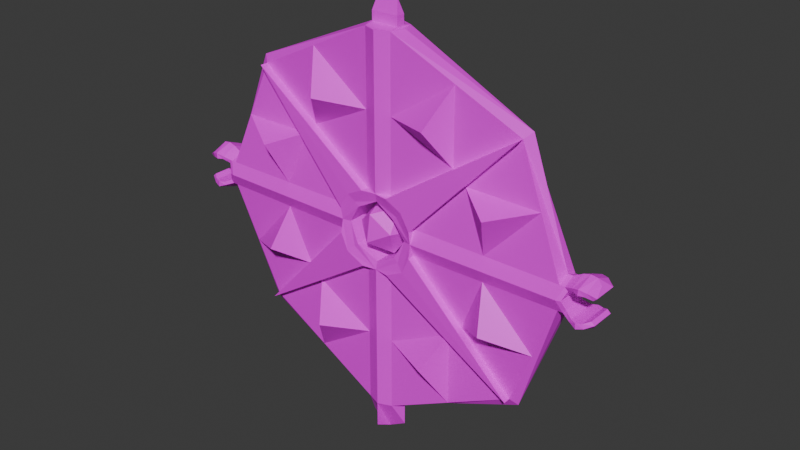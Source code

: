 # Source: ShinoAwakened.blend  (saved by Blender 5.0.119; exported with 4.5.12 LTS)
import bpy
from mathutils import Matrix  # noqa: F401  (used for matrix-valued properties, if any)

bpy.ops.wm.read_factory_settings(use_empty=True)
scene = bpy.context.scene
scene.name = 'Scene'

# ---- collections
col_collection = bpy.data.collections.new('Collection'); scene.collection.children.link(col_collection)
col_shield = bpy.data.collections.new('Shield'); scene.collection.children.link(col_shield)

# ---- images (referenced by path relative to the original .blend; pixels are not part of the script)
import os
ASSET_DIR = os.environ.get("B2B_ASSET_DIR", "")  # directory of the original .blend (textures are referenced by path, not embedded)
HERE = os.path.dirname(os.path.abspath(__file__))  # packed textures are extracted next to this script under _unpacked/

def load_image(name, relpath, width, height, colorspace="sRGB"):
    """Load a texture the original file referenced (path relative to the .blend, or extracted next to this script)."""
    p = next((c for c in (os.path.join(HERE, relpath), os.path.join(ASSET_DIR, relpath)) if relpath and os.path.exists(c)), "")
    if p:
        img = bpy.data.images.load(p, check_existing=True)
        img.name = name
    else:  # same state as the original file: an image datablock whose file is absent (Cycles renders it pink)
        img = bpy.data.images.new(name, width, height)
        img.source = "FILE"
        img.filepath = "//" + (relpath or name)
    img.colorspace_settings.name = colorspace
    return img
img_shinoawakenedtexture = load_image('ShinoAwakenedTexture', 'ShinoAwakenedTexture.png', 1024, 1024, 'sRGB')

# ---- materials (node trees are filled in below, after node groups)
mat_material = bpy.data.materials.new('Material')

# ---- material node trees
mat_material.use_nodes = True; mat_material.node_tree.nodes.clear()
_N = mat_material.node_tree.nodes; _L = mat_material.node_tree.links
n0 = _N.new('ShaderNodeBsdfPrincipled'); n0.name = 'Principled BSDF'; n0.location = (-200, 100)
n1 = _N.new('ShaderNodeOutputMaterial'); n1.name = 'Material Output'; n1.location = (200, 100)
n2 = _N.new('ShaderNodeTexImage'); n2.name = 'Image Texture'; n2.location = (-490, 71)
n2.image = img_shinoawakenedtexture
_L.new(n0.outputs[0], n1.inputs[0])
_L.new(n2.outputs[0], n0.inputs[0])
n1.is_active_output = True

# ---- world
world_world = bpy.data.worlds.new('World'); scene.world = world_world
world_world.use_nodes = True; world_world.node_tree.nodes.clear()
_N = world_world.node_tree.nodes; _L = world_world.node_tree.links
n0 = _N.new('ShaderNodeOutputWorld'); n0.name = 'World Output'; n0.location = (300, 300)
n1 = _N.new('ShaderNodeBackground'); n1.name = 'Background'; n1.location = (10, 300)
n1.inputs[0].default_value = (0.05088, 0.05088, 0.05088, 1.0)
_L.new(n1.outputs[0], n0.inputs[0])
n0.is_active_output = True
world_world.color = (0.05088, 0.05088, 0.05088)
world_world.use_sun_shadow = False
world_world.sun_shadow_jitter_overblur = 0.0

# ---- meshes
me_cylinder_002 = bpy.data.meshes.new('Cylinder.002')
me_cylinder_002.from_pydata([(0.0, -0.09044, 0.09123), (0.0, -0.09044, 0.4488), (0.0, -0.1798, 0.09123), (0.0, -0.1798, 0.4488), (0.0, -0.09044, -0.4497), (0.0, -0.09044, -0.09202), (0.0, -0.1798, -0.4497), (0.0, -0.1798, -0.09202), (0.0, -0.1753, -0.0726), (0.0, -0.09493, -0.0726), (0.0, -0.1753, 0.07205), (0.0, -0.09493, 0.07205), (0.0, -0.1798, -0.5113), (0.0, -0.09044, -0.5113), (0.0, -0.1667, 0.4488), (0.0, -0.1457, 0.4756), (0.0, -0.1035, 0.4488), (0.0, -0.1245, 0.4756), (0.0, -0.1385, -0.5337), (0.0, -0.1317, -0.5337), (0.03274, -0.1667, 0.09123), (0.03274, -0.1667, 0.4488), (0.04583, -0.1351, 0.4488), (0.03274, -0.1035, 0.09123), (0.03274, -0.1035, 0.4488), (0.03274, -0.1667, -0.4497), (0.03274, -0.1667, -0.09202), (0.04583, -0.1351, -0.4497), (0.03274, -0.1035, -0.4497), (0.03274, -0.1035, -0.09202), (0.095, -0.09044, 0.001843), (0.4526, -0.0941, 0.00191), (0.095, -0.1035, 0.03345), (0.4526, -0.1061, 0.03093), (0.4526, -0.1351, 0.04295), (0.095, -0.1667, 0.03345), (0.4526, -0.1642, 0.03093), (0.095, -0.1798, 0.001843), (0.4526, -0.1762, 0.00191), (0.095, -0.1667, -0.02976), (0.4526, -0.1642, -0.02711), (0.4526, -0.1351, -0.03913), (0.095, -0.1035, -0.02976), (0.4526, -0.1061, -0.02711), (0.07281, -0.1035, 0.07128), (0.05701, -0.09044, 0.05548), (0.05701, -0.1798, 0.05548), (0.06148, -0.09044, -0.05403), (0.07728, -0.1035, -0.06983), (0.06148, -0.1798, -0.05403), (0.07556, -0.1753, 0.001331), (0.05224, -0.1798, -0.04498), (0.05224, -0.09044, -0.04498), (0.07556, -0.09493, 0.001331), (0.048, -0.1798, 0.04604), (0.048, -0.09044, 0.04604), (0.03274, -0.1245, 0.4756), (0.03274, -0.1457, 0.4756), (0.00453, -0.1385, -0.5337), (0.04583, -0.1351, -0.5113), (0.00453, -0.1317, -0.5337), (0.4652, -0.1351, 0.04295), (0.4652, -0.1061, 0.03093), (0.4652, -0.1642, 0.03093), (0.4652, -0.1351, -0.03913), (0.4652, -0.1642, -0.02711), (0.4652, -0.1061, -0.02711), (0.4862, -0.1351, 0.05504), (0.4862, -0.09757, 0.03948), (0.4862, -0.1727, 0.03948), (0.4862, -0.1351, -0.05122), (0.4862, -0.1727, -0.03566), (0.4862, -0.09757, -0.03566), (0.5029, -0.1347, 0.05936), (0.5029, -0.09099, 0.04125), (0.5028, -0.1789, 0.04545), (0.5028, -0.1351, -0.05762), (0.5028, -0.1789, -0.042), (0.5028, -0.09141, -0.03951), (0.519, -0.1351, 0.05751), (0.519, -0.0957, 0.04117), (0.519, -0.1746, 0.04117), (0.519, -0.1351, -0.05406), (0.519, -0.1746, -0.03772), (0.519, -0.0957, -0.03772), (0.528, -0.1351, 0.04387), (0.5366, -0.1053, 0.03152), (0.5366, -0.1649, 0.03152), (0.528, -0.1351, -0.04042), (0.5366, -0.1649, -0.02807), (0.5366, -0.1053, -0.02807), (0.4632, -0.1727, 0.00191), (0.4726, -0.1642, -0.0195), (0.4632, -0.09755, 0.00191), (0.4726, -0.1061, -0.0195), (0.4726, -0.1061, 0.02332), (0.4726, -0.1642, 0.02332), (0.4896, -0.09757, 0.03225), (0.4896, -0.1727, 0.03225), (0.4896, -0.1727, -0.02843), (0.4896, -0.09757, -0.02843), (0.5016, -0.09141, 0.03207), (0.5016, -0.1789, 0.03207), (0.5016, -0.1789, -0.02862), (0.5016, -0.09141, -0.02862), (0.5144, -0.0957, 0.03159), (0.5144, -0.1746, 0.03159), (0.5144, -0.1746, -0.02814), (0.5144, -0.0957, -0.02814), (0.5289, -0.1053, 0.02428), (0.5289, -0.1649, 0.02428), (0.5289, -0.1649, -0.02083), (0.5289, -0.1053, -0.02083), (0.0, -0.1365, 0.5043), (0.0, -0.1338, 0.5043), (0.02599, -0.1365, 0.5043), (0.02599, -0.1338, 0.5043), (0.3427, -0.1482, 0.2979), (0.3583, -0.1351, 0.3131), (0.3427, -0.1221, 0.2979), (0.3427, -0.1482, -0.2964), (0.3584, -0.1351, -0.3116), (0.3427, -0.1221, -0.2964), (0.07797, -0.1853, -0.06981), (0.09569, -0.1853, -0.02974), (0.0735, -0.1853, 0.0713), (0.09569, -0.1853, 0.03347), (0.3434, -0.1668, -0.2964), (0.03343, -0.1853, 0.09125), (0.03343, -0.1853, -0.092), (0.3434, -0.1668, 0.2979), (0.0, -0.1457, 0.4528), (0.0, -0.1245, 0.4528), (0.03274, -0.1245, 0.4528), (0.03274, -0.1457, 0.4528), (-0.03274, -0.1667, 0.09123), (-0.03274, -0.1667, 0.4488), (-0.04583, -0.1351, 0.4488), (-0.03274, -0.1035, 0.09123), (-0.03274, -0.1035, 0.4488), (-0.03274, -0.1667, -0.4497), (-0.03274, -0.1667, -0.09202), (-0.04583, -0.1351, -0.4497), (-0.03274, -0.1035, -0.4497), (-0.03274, -0.1035, -0.09202), (-0.095, -0.09044, 0.001843), (-0.4526, -0.0941, 0.00191), (-0.095, -0.1035, 0.03345), (-0.4526, -0.1061, 0.03093), (-0.4526, -0.1351, 0.04295), (-0.095, -0.1667, 0.03345), (-0.4526, -0.1642, 0.03093), (-0.095, -0.1798, 0.001843), (-0.4526, -0.1762, 0.00191), (-0.095, -0.1667, -0.02976), (-0.4526, -0.1642, -0.02711), (-0.4526, -0.1351, -0.03913), (-0.095, -0.1035, -0.02976), (-0.4526, -0.1061, -0.02711), (-0.07281, -0.1035, 0.07128), (-0.05701, -0.09044, 0.05548), (-0.05701, -0.1798, 0.05548), (-0.06148, -0.09044, -0.05403), (-0.07728, -0.1035, -0.06983), (-0.06148, -0.1798, -0.05403), (-0.07556, -0.1753, 0.001331), (-0.05224, -0.1798, -0.04498), (-0.05224, -0.09044, -0.04498), (-0.07556, -0.09493, 0.001331), (-0.048, -0.1798, 0.04604), (-0.048, -0.09044, 0.04604), (-0.03274, -0.1245, 0.4756), (-0.03274, -0.1457, 0.4756), (-0.00453, -0.1385, -0.5337), (-0.04583, -0.1351, -0.5113), (-0.00453, -0.1317, -0.5337), (-0.4652, -0.1351, 0.04295), (-0.4652, -0.1061, 0.03093), (-0.4652, -0.1642, 0.03093), (-0.4652, -0.1351, -0.03913), (-0.4652, -0.1642, -0.02711), (-0.4652, -0.1061, -0.02711), (-0.4862, -0.1351, 0.05504), (-0.4862, -0.09757, 0.03948), (-0.4862, -0.1727, 0.03948), (-0.4862, -0.1351, -0.05122), (-0.4862, -0.1727, -0.03566), (-0.4862, -0.09757, -0.03566), (-0.5029, -0.1347, 0.05936), (-0.5029, -0.09099, 0.04125), (-0.5028, -0.1789, 0.04545), (-0.5028, -0.1351, -0.05762), (-0.5028, -0.1789, -0.042), (-0.5028, -0.09141, -0.03951), (-0.519, -0.1351, 0.05751), (-0.519, -0.0957, 0.04117), (-0.519, -0.1746, 0.04117), (-0.519, -0.1351, -0.05406), (-0.519, -0.1746, -0.03772), (-0.519, -0.0957, -0.03772), (-0.528, -0.1351, 0.04387), (-0.5366, -0.1053, 0.03152), (-0.5366, -0.1649, 0.03152), (-0.528, -0.1351, -0.04042), (-0.5366, -0.1649, -0.02807), (-0.5366, -0.1053, -0.02807), (-0.4632, -0.1727, 0.00191), (-0.4726, -0.1642, -0.0195), (-0.4632, -0.09755, 0.00191), (-0.4726, -0.1061, -0.0195), (-0.4726, -0.1061, 0.02332), (-0.4726, -0.1642, 0.02332), (-0.4896, -0.09757, 0.03225), (-0.4896, -0.1727, 0.03225), (-0.4896, -0.1727, -0.02843), (-0.4896, -0.09757, -0.02843), (-0.5016, -0.09141, 0.03207), (-0.5016, -0.1789, 0.03207), (-0.5016, -0.1789, -0.02862), (-0.5016, -0.09141, -0.02862), (-0.5144, -0.0957, 0.03159), (-0.5144, -0.1746, 0.03159), (-0.5144, -0.1746, -0.02814), (-0.5144, -0.0957, -0.02814), (-0.5289, -0.1053, 0.02428), (-0.5289, -0.1649, 0.02428), (-0.5289, -0.1649, -0.02083), (-0.5289, -0.1053, -0.02083), (-0.02599, -0.1365, 0.5043), (-0.02599, -0.1338, 0.5043), (-0.3427, -0.1482, 0.2979), (-0.3583, -0.1351, 0.3131), (-0.3427, -0.1221, 0.2979), (-0.3427, -0.1482, -0.2964), (-0.3584, -0.1351, -0.3116), (-0.3427, -0.1221, -0.2964), (-0.07797, -0.1853, -0.06981), (-0.09569, -0.1853, -0.02974), (-0.0735, -0.1853, 0.0713), (-0.09569, -0.1853, 0.03347), (-0.3434, -0.1668, -0.2964), (-0.03343, -0.1853, 0.09125), (-0.03343, -0.1853, -0.092), (-0.3434, -0.1668, 0.2979), (-0.03274, -0.1245, 0.4528), (-0.03274, -0.1457, 0.4528), (0.03274, -0.1667, 0.27), (0.1877, -0.1575, 0.3733), (0.03274, -0.1667, -0.2708), (0.2738, -0.1654, 0.03219), (0.2738, -0.1654, -0.02843), (0.1877, -0.1575, -0.1942), (0.2189, -0.1575, -0.1631), (0.1877, -0.1575, 0.1946), (0.2188, -0.1575, 0.1657), (0.1877, -0.1575, -0.373), (0.3976, -0.1562, 0.1644), (0.3976, -0.1562, -0.1618), (-0.03274, -0.1667, 0.27), (-0.1877, -0.1575, 0.3733), (-0.03274, -0.1667, -0.2708), (-0.2738, -0.1654, 0.03219), (-0.2738, -0.1654, -0.02843), (-0.1877, -0.1575, -0.1942), (-0.2189, -0.1575, -0.1631), (-0.1877, -0.1575, 0.1946), (-0.2188, -0.1575, 0.1657), (-0.1877, -0.1575, -0.373), (-0.3976, -0.1562, 0.1644), (-0.3976, -0.1562, -0.1618), (-0.2983, -0.2121, 0.1332), (-0.1479, -0.2121, 0.2793), (-0.2983, -0.2121, -0.1301), (-0.1479, -0.2121, -0.2794), (0.2983, -0.2121, 0.1332), (0.1479, -0.2121, 0.2793), (0.2983, -0.2121, -0.1301), (0.1479, -0.2121, -0.2794)], [], [(2, 20, 246, 21, 3), (23, 0, 1, 24), (6, 25, 248, 26, 7), (28, 4, 5, 29), (30, 32, 33, 31), (27, 28, 122, 121), (35, 37, 38, 36, 249), (37, 39, 250, 40, 38), (41, 40, 257, 120, 121), (42, 30, 31, 43), (35, 254, 117, 130, 126), (45, 0, 23, 44), (47, 48, 29, 5), (25, 255, 248), (39, 252, 250), (30, 45, 44, 32), (117, 253, 20, 128, 130), (37, 49, 123, 124), (21, 246, 247), (36, 256, 249), (30, 42, 48, 47), (50, 53, 52, 51), (49, 37, 50, 51), (30, 47, 52, 53), (24, 1, 16), (51, 52, 9, 8), (7, 49, 51, 8), (47, 5, 9, 52), (10, 11, 55, 54), (46, 2, 10, 54), (22, 24, 21), (0, 45, 55, 11), (54, 55, 53, 50), (37, 46, 54, 50), (45, 30, 53, 55), (133, 56, 57, 134), (132, 17, 56, 133), (57, 56, 116, 115), (27, 59, 60, 28), (25, 58, 59, 27), (28, 60, 13, 4), (6, 12, 58, 25), (58, 60, 59), (134, 57, 15, 131), (3, 21, 14), (58, 18, 19, 60), (58, 12, 18), (13, 60, 19), (40, 65, 38), (34, 61, 62, 33), (36, 38, 63), (66, 72, 70, 64), (89, 111, 107, 83), (36, 63, 61, 34), (41, 64, 65, 40), (43, 31, 66), (43, 66, 64, 41), (71, 99, 92, 65), (63, 69, 67, 61), (83, 107, 103, 77), (64, 70, 71, 65), (61, 67, 68, 62), (76, 70, 72, 78), (86, 109, 105, 80), (66, 94, 100, 72), (78, 72, 100, 104), (76, 82, 83, 77), (80, 105, 101, 74), (81, 87, 85, 79), (84, 90, 88, 82), (73, 79, 80, 74), (103, 99, 71, 77), (78, 84, 82, 76), (75, 81, 79, 73), (85, 87, 86), (88, 90, 89), (81, 106, 110, 87), (82, 88, 89, 83), (79, 85, 86, 80), (75, 102, 106, 81), (31, 33, 62), (92, 99, 100, 94), (102, 98, 97, 101), (95, 97, 98, 96), (73, 67, 69, 75), (75, 69, 98, 102), (101, 105, 106, 102), (101, 97, 68, 74), (103, 107, 108, 104), (105, 109, 110, 106), (107, 111, 112, 108), (95, 96, 91, 93), (92, 94, 93, 91), (87, 110, 109, 86), (74, 68, 67, 73), (38, 91, 96, 63), (65, 92, 91, 38), (104, 100, 99, 103), (90, 112, 111, 89), (77, 71, 70, 76), (62, 95, 93, 31), (31, 93, 94, 66), (78, 104, 108, 84), (63, 96, 98, 69), (84, 108, 112, 90), (68, 97, 95, 62), (113, 115, 116, 114), (56, 17, 114, 116), (15, 57, 115, 113), (22, 21, 247, 117, 118), (34, 33, 119, 118), (43, 41, 121, 122), (25, 27, 121, 120, 255), (24, 22, 118, 119), (36, 34, 118, 117, 256), (28, 29, 122), (43, 122, 42), (33, 32, 119), (24, 119, 23), (44, 23, 119), (32, 44, 119), (42, 122, 48), (48, 122, 29), (123, 127, 124), (127, 123, 129), (126, 130, 125), (125, 130, 128), (37, 126, 125, 46), (46, 125, 128, 2), (120, 252, 39, 124, 127), (26, 251, 120, 127, 129), (123, 49, 7, 129), (7, 26, 129), (39, 37, 124), (37, 35, 126), (20, 2, 128), (21, 134, 131, 14), (16, 132, 133, 24), (24, 133, 134, 21), (2, 3, 136, 258, 135), (138, 139, 1, 0), (6, 7, 141, 260, 140), (143, 144, 5, 4), (145, 146, 148, 147), (142, 234, 235, 143), (150, 261, 151, 153, 152), (152, 153, 155, 262, 154), (156, 234, 233, 269, 155), (157, 158, 146, 145), (150, 239, 243, 230, 266), (160, 159, 138, 0), (162, 5, 144, 163), (140, 260, 267), (154, 262, 264), (145, 147, 159, 160), (230, 243, 241, 135, 265), (152, 237, 236, 164), (136, 259, 258), (151, 261, 268), (145, 162, 163, 157), (165, 166, 167, 168), (164, 166, 165, 152), (145, 168, 167, 162), (139, 16, 1), (166, 8, 9, 167), (7, 8, 166, 164), (162, 167, 9, 5), (10, 169, 170, 11), (161, 169, 10, 2), (137, 136, 139), (0, 11, 170, 160), (169, 165, 168, 170), (152, 165, 169, 161), (160, 170, 168, 145), (244, 245, 172, 171), (132, 244, 171, 17), (172, 228, 229, 171), (142, 143, 175, 174), (140, 142, 174, 173), (143, 4, 13, 175), (6, 140, 173, 12), (173, 174, 175), (245, 131, 15, 172), (3, 14, 136), (173, 175, 19, 18), (173, 18, 12), (13, 19, 175), (155, 153, 180), (149, 148, 177, 176), (151, 178, 153), (181, 179, 185, 187), (204, 198, 222, 226), (151, 149, 176, 178), (156, 155, 180, 179), (158, 181, 146), (158, 156, 179, 181), (186, 180, 207, 214), (178, 176, 182, 184), (198, 192, 218, 222), (179, 180, 186, 185), (176, 177, 183, 182), (191, 193, 187, 185), (201, 195, 220, 224), (181, 187, 215, 209), (193, 219, 215, 187), (191, 192, 198, 197), (195, 189, 216, 220), (196, 194, 200, 202), (199, 197, 203, 205), (188, 189, 195, 194), (218, 192, 186, 214), (193, 191, 197, 199), (190, 188, 194, 196), (200, 201, 202), (203, 204, 205), (196, 202, 225, 221), (197, 198, 204, 203), (194, 195, 201, 200), (190, 196, 221, 217), (146, 177, 148), (207, 209, 215, 214), (217, 216, 212, 213), (210, 211, 213, 212), (188, 190, 184, 182), (190, 217, 213, 184), (216, 217, 221, 220), (216, 189, 183, 212), (218, 219, 223, 222), (220, 221, 225, 224), (222, 223, 227, 226), (210, 208, 206, 211), (207, 206, 208, 209), (202, 201, 224, 225), (189, 188, 182, 183), (153, 178, 211, 206), (180, 153, 206, 207), (219, 218, 214, 215), (205, 204, 226, 227), (192, 191, 185, 186), (177, 146, 208, 210), (146, 181, 209, 208), (193, 199, 223, 219), (178, 184, 213, 211), (199, 205, 227, 223), (183, 177, 210, 212), (113, 114, 229, 228), (171, 229, 114, 17), (15, 113, 228, 172), (137, 231, 230, 259, 136), (149, 231, 232, 148), (158, 235, 234, 156), (140, 267, 233, 234, 142), (139, 232, 231, 137), (151, 268, 230, 231, 149), (143, 235, 144), (158, 157, 235), (148, 232, 147), (139, 138, 232), (159, 232, 138), (147, 232, 159), (157, 163, 235), (163, 144, 235), (236, 237, 240), (240, 242, 236), (239, 238, 243), (238, 241, 243), (152, 161, 238, 239), (161, 2, 241, 238), (233, 240, 237, 154, 264), (141, 242, 240, 233, 263), (236, 242, 7, 164), (7, 242, 141), (154, 237, 152), (152, 239, 150), (135, 241, 2), (136, 14, 131, 245), (16, 139, 244, 132), (139, 136, 245, 244), (268, 266, 230), (246, 253, 275), (261, 150, 266), (258, 265, 135), (261, 266, 270), (259, 230, 265), (264, 269, 233), (263, 267, 273), (262, 155, 269), (267, 263, 233), (247, 246, 275), (260, 141, 263), (249, 254, 35), (268, 261, 270), (256, 117, 254), (247, 253, 117), (255, 251, 277), (246, 20, 253), (250, 257, 40), (262, 269, 272), (252, 120, 257), (248, 251, 26), (253, 247, 275), (255, 120, 251), (267, 260, 273), (265, 258, 271), (257, 250, 276), (260, 263, 273), (258, 259, 271), (250, 252, 276), (254, 249, 274), (259, 265, 271), (252, 257, 276), (249, 256, 274), (269, 264, 272), (251, 248, 277), (256, 254, 274), (264, 262, 272), (248, 255, 277), (266, 268, 270)])
_uv = me_cylinder_002.uv_layers.new(name='UVMap')
_uv.uv.foreach_set('vector', [0.2132, 0.6583, 0.2132, 0.6779, 0.1066, 0.6779, 0.0, 0.6779, 5.686e-05, 0.6583, 0.3186, 0.2552, 0.3071, 0.2394, 0.4796, 0.1134, 0.491, 0.1291, 0.7438, 0.5282, 0.7438, 0.5479, 0.6372, 0.5479, 0.5306, 0.5479, 0.5306, 0.5282, 0.0577, 0.4458, 0.04625, 0.4301, 0.2187, 0.304, 0.2302, 0.3197, 0.2973, 0.317, 0.3125, 0.3057, 0.4366, 0.48, 0.4226, 0.4904, 0.9168, 0.6031, 0.898, 0.611, 0.9117, 0.4251, 0.9192, 0.4157, 0.7117, 0.6458, 0.7254, 0.6589, 0.578, 0.8138, 0.5655, 0.8018, 0.6386, 0.7238, 0.7254, 0.6589, 0.739, 0.672, 0.6647, 0.7489, 0.5905, 0.8258, 0.578, 0.8138, 0.05564, 0.7818, 0.07294, 0.7746, 0.06788, 0.8548, 0.06283, 0.9349, 0.05513, 0.9442, 0.282, 0.328, 0.2973, 0.317, 0.4226, 0.4904, 0.4086, 0.5005, 0.9691, 0.5719, 0.9691, 0.4938, 0.9691, 0.4157, 0.9801, 0.4164, 0.9801, 0.5726, 0.3099, 0.2797, 0.3071, 0.2394, 0.3186, 0.2552, 0.323, 0.2816, 0.2586, 0.3204, 0.2565, 0.3335, 0.2302, 0.3197, 0.2187, 0.304, 0.7438, 0.5479, 0.6981, 0.6408, 0.6372, 0.5479, 0.739, 0.672, 0.7453, 0.7809, 0.6647, 0.7489, 0.2973, 0.317, 0.3099, 0.2797, 0.323, 0.2816, 0.3125, 0.3057, 0.9505, 0.4157, 0.9505, 0.5098, 0.9505, 0.6039, 0.9394, 0.6043, 0.9394, 0.4161, 0.7071, 0.2629, 0.7404, 0.2428, 0.7499, 0.2527, 0.726, 0.2633, 0.0, 0.6779, 0.1066, 0.6779, 0.04494, 0.7709, 0.5655, 0.8018, 0.5306, 0.7226, 0.6386, 0.7238, 0.2973, 0.317, 0.282, 0.328, 0.2565, 0.3335, 0.2586, 0.3204, 0.1555, 0.9121, 0.2034, 0.9121, 0.206, 0.9402, 0.1527, 0.9401, 0.7404, 0.2428, 0.7071, 0.2629, 0.7074, 0.2513, 0.7351, 0.2373, 0.2973, 0.317, 0.2586, 0.3204, 0.2597, 0.3128, 0.2902, 0.3077, 0.7132, 0.9607, 0.721, 0.9804, 0.7132, 0.9804, 0.4355, 0.8738, 0.4888, 0.8738, 0.4857, 0.9053, 0.4378, 0.9053, 0.7631, 0.2059, 0.7404, 0.2428, 0.7351, 0.2373, 0.7515, 0.2059, 0.2586, 0.3204, 0.2187, 0.304, 0.2281, 0.2971, 0.2597, 0.3128, 0.268, 0.9088, 0.2201, 0.9088, 0.217, 0.88, 0.2702, 0.88, 0.6752, 0.2401, 0.6538, 0.2059, 0.6653, 0.2059, 0.6808, 0.2347, 0.9211, 0.8308, 0.9399, 0.8386, 0.9022, 0.8386, 0.3071, 0.2394, 0.3099, 0.2797, 0.3021, 0.2786, 0.2979, 0.2461, 0.1527, 0.8856, 0.206, 0.8856, 0.2034, 0.9121, 0.1555, 0.9121, 0.7071, 0.2629, 0.6752, 0.2401, 0.6808, 0.2347, 0.7074, 0.2513, 0.3099, 0.2797, 0.2973, 0.317, 0.2902, 0.3077, 0.3021, 0.2786, 0.1465, 0.9677, 0.133, 0.9677, 0.133, 0.955, 0.1465, 0.955, 0.07259, 0.9676, 0.05905, 0.9676, 0.05905, 0.9479, 0.07259, 0.9479, 0.133, 0.955, 0.133, 0.9677, 0.1158, 0.9621, 0.1158, 0.9605, 0.988, 0.05951, 0.9999, 0.09449, 0.981, 0.1152, 0.981, 0.06211, 0.9923, 0.7745, 0.9923, 0.8276, 0.9733, 0.8069, 0.985, 0.7719, 0.587, 0.9355, 0.587, 0.9884, 0.5679, 0.9677, 0.5795, 0.9327, 0.9881, 0.0, 0.9999, 0.03499, 0.981, 0.05575, 0.981, 0.002812, 0.01836, 0.9645, 0.01547, 0.9674, 3.634e-08, 0.9479, 0.4925, 0.9604, 0.506, 0.9604, 0.506, 0.98, 0.4925, 0.98, 0.1899, 0.8537, 0.1977, 0.8341, 0.1977, 0.8537, 0.01836, 0.9645, 0.02025, 0.9665, 0.01735, 0.9693, 0.01547, 0.9674, 0.01836, 0.9645, 0.03815, 0.9489, 0.02025, 0.9665, 4.031e-08, 0.9863, 0.01547, 0.9674, 0.01735, 0.9693, 0.5905, 0.8258, 0.5853, 0.8313, 0.578, 0.8138, 0.4752, 0.9666, 0.4677, 0.9666, 0.4678, 0.9494, 0.4753, 0.9494, 0.5655, 0.8018, 0.578, 0.8138, 0.5603, 0.8073, 0.8826, 0.9684, 0.8701, 0.9737, 0.8701, 0.9514, 0.8826, 0.9512, 0.5563, 0.8627, 0.5563, 0.8563, 0.5655, 0.8531, 0.5677, 0.8591, 0.4753, 0.9842, 0.4678, 0.9842, 0.4677, 0.9666, 0.4752, 0.9666, 0.8902, 0.9512, 0.8826, 0.9512, 0.8826, 0.9336, 0.8902, 0.9336, 0.4086, 0.5005, 0.4226, 0.4904, 0.4131, 0.5066, 0.8902, 0.9684, 0.8826, 0.9684, 0.8826, 0.9512, 0.8902, 0.9512, 0.5803, 0.844, 0.5758, 0.8425, 0.5789, 0.8314, 0.5853, 0.8313, 0.4678, 0.9842, 0.4552, 0.9892, 0.455, 0.9665, 0.4677, 0.9666, 0.5677, 0.8591, 0.5655, 0.8531, 0.571, 0.8477, 0.5762, 0.8538, 0.8826, 0.9512, 0.8701, 0.9514, 0.8701, 0.9286, 0.8826, 0.9336, 0.4677, 0.9666, 0.455, 0.9665, 0.4552, 0.9442, 0.4678, 0.9494, 0.8602, 0.9515, 0.8701, 0.9514, 0.8701, 0.9737, 0.8602, 0.9774, 0.4664, 0.5206, 0.4601, 0.5194, 0.4586, 0.5099, 0.4649, 0.5088, 0.4131, 0.5066, 0.4193, 0.5075, 0.421, 0.519, 0.4163, 0.5199, 0.4203, 0.5294, 0.4163, 0.5199, 0.421, 0.519, 0.4251, 0.5249, 0.8602, 0.9515, 0.8505, 0.9515, 0.8505, 0.9276, 0.8602, 0.9251, 0.4649, 0.5088, 0.4586, 0.5099, 0.4543, 0.5035, 0.4593, 0.501, 0.2042, 0.9439, 0.2102, 0.9496, 0.2027, 0.9675, 0.1945, 0.9676, 0.8505, 0.9748, 0.84, 0.9689, 0.8452, 0.9512, 0.8505, 0.9515, 0.4451, 0.9662, 0.4355, 0.9664, 0.4356, 0.943, 0.4452, 0.9402, 0.571, 0.8477, 0.5758, 0.8425, 0.5803, 0.844, 0.5762, 0.8538, 0.8602, 0.9774, 0.8505, 0.9748, 0.8505, 0.9515, 0.8602, 0.9515, 0.4452, 0.9928, 0.4356, 0.9903, 0.4355, 0.9664, 0.4451, 0.9662, 0.2027, 0.9675, 0.2102, 0.9496, 0.2102, 0.9854, 0.5251, 0.6031, 0.5178, 0.621, 0.5178, 0.5852, 0.5337, 0.8264, 0.5397, 0.8283, 0.5369, 0.8376, 0.5306, 0.838, 0.8505, 0.9515, 0.8452, 0.9512, 0.84, 0.9332, 0.8505, 0.9276, 0.1945, 0.9676, 0.2027, 0.9675, 0.2102, 0.9854, 0.2042, 0.9912, 0.5386, 0.8176, 0.5448, 0.8226, 0.5397, 0.8283, 0.5337, 0.8264, 0.4226, 0.4904, 0.4366, 0.48, 0.441, 0.4862, 0.1908, 0.9874, 0.1807, 0.9927, 0.1807, 0.9476, 0.1908, 0.9526, 0.4111, 0.9415, 0.4182, 0.9452, 0.4182, 0.9902, 0.4111, 0.9939, 0.4283, 0.9853, 0.4182, 0.9902, 0.4182, 0.9452, 0.4283, 0.9505, 0.4451, 0.9662, 0.455, 0.9665, 0.4552, 0.9892, 0.4452, 0.9928, 0.5386, 0.8176, 0.5479, 0.8128, 0.5496, 0.8173, 0.5448, 0.8226, 0.4111, 0.9939, 0.4034, 0.9914, 0.4034, 0.9441, 0.4111, 0.9415, 0.4543, 0.5035, 0.4503, 0.4976, 0.4525, 0.4934, 0.4593, 0.501, 0.1736, 0.9964, 0.1659, 0.9938, 0.1659, 0.9465, 0.1736, 0.9439, 0.4034, 0.9914, 0.3948, 0.9857, 0.3948, 0.95, 0.4034, 0.9441, 0.1659, 0.9938, 0.1573, 0.9879, 0.1573, 0.9522, 0.1659, 0.9465, 0.2589, 0.9812, 0.2589, 0.9464, 0.2716, 0.9413, 0.2716, 0.9864, 0.2845, 0.9464, 0.2845, 0.9812, 0.2716, 0.9864, 0.2716, 0.9413, 0.3902, 0.9499, 0.3948, 0.95, 0.3948, 0.9857, 0.3902, 0.9856, 0.4452, 0.9402, 0.4552, 0.9442, 0.455, 0.9665, 0.4451, 0.9662, 0.578, 0.8138, 0.5736, 0.8184, 0.5605, 0.8136, 0.5603, 0.8073, 0.5853, 0.8313, 0.5789, 0.8314, 0.5736, 0.8184, 0.578, 0.8138, 0.1736, 0.9439, 0.1807, 0.9476, 0.1807, 0.9927, 0.1736, 0.9964, 0.1527, 0.9523, 0.1573, 0.9522, 0.1573, 0.9879, 0.1527, 0.988, 0.8602, 0.9251, 0.8701, 0.9286, 0.8701, 0.9514, 0.8602, 0.9515, 0.441, 0.4862, 0.44, 0.4924, 0.4263, 0.4955, 0.4226, 0.4904, 0.4226, 0.4904, 0.4263, 0.4955, 0.4193, 0.5075, 0.4131, 0.5066, 0.4203, 0.5294, 0.4251, 0.5249, 0.4298, 0.531, 0.4268, 0.5366, 0.5603, 0.8073, 0.5605, 0.8136, 0.5496, 0.8173, 0.5479, 0.8128, 0.4268, 0.5366, 0.4298, 0.531, 0.4384, 0.5353, 0.4376, 0.5416, 0.4525, 0.4934, 0.4503, 0.4976, 0.44, 0.4924, 0.441, 0.4862, 0.4301, 0.7831, 0.4301, 0.7675, 0.4317, 0.7675, 0.4317, 0.7831, 0.05905, 0.9479, 0.05905, 0.9676, 0.04189, 0.9677, 0.04189, 0.9521, 0.506, 0.98, 0.506, 0.9604, 0.5232, 0.9645, 0.5232, 0.98, 0.9211, 0.8308, 0.9022, 0.8386, 0.9067, 0.7464, 0.9112, 0.6541, 0.9192, 0.6446, 0.3656, 0.9305, 0.3483, 0.9377, 0.3572, 0.7765, 0.3651, 0.7675, 0.03834, 0.7746, 0.05564, 0.7818, 0.05513, 0.9442, 0.04727, 0.9349, 0.9357, 0.611, 0.9168, 0.6031, 0.9192, 0.4157, 0.9272, 0.4251, 0.9315, 0.518, 0.9399, 0.8386, 0.9211, 0.8308, 0.9192, 0.6446, 0.9268, 0.6541, 0.3829, 0.9377, 0.3656, 0.9305, 0.3651, 0.7675, 0.3728, 0.7765, 0.3778, 0.8571, 0.0577, 0.4458, 0.2302, 0.3197, 0.2402, 0.5419, 0.4086, 0.5005, 0.2402, 0.5419, 0.282, 0.328, 0.4366, 0.48, 0.3125, 0.3057, 0.5268, 0.3324, 0.491, 0.1291, 0.5268, 0.3324, 0.3186, 0.2552, 0.323, 0.2816, 0.3186, 0.2552, 0.5268, 0.3324, 0.3125, 0.3057, 0.323, 0.2816, 0.5268, 0.3324, 0.282, 0.328, 0.2402, 0.5419, 0.2565, 0.3335, 0.2565, 0.3335, 0.2402, 0.5419, 0.2302, 0.3197, 0.7499, 0.2527, 0.8849, 0.4119, 0.726, 0.2633, 0.8849, 0.4119, 0.7499, 0.2527, 0.7631, 0.226, 0.6883, 0.2633, 0.5306, 0.4119, 0.6658, 0.25, 0.6658, 0.25, 0.5306, 0.4119, 0.6539, 0.226, 0.7071, 0.2629, 0.6883, 0.2633, 0.6658, 0.25, 0.6752, 0.2401, 0.6752, 0.2401, 0.6658, 0.25, 0.6539, 0.226, 0.6538, 0.2059, 0.9585, 0.8269, 0.9585, 0.7454, 0.9585, 0.664, 0.9695, 0.6633, 0.9695, 0.8262, 0.9653, 0.4359, 0.9653, 0.5291, 0.9653, 0.6223, 0.9542, 0.6219, 0.9542, 0.4354, 0.7499, 0.2527, 0.7404, 0.2428, 0.7631, 0.2059, 0.7631, 0.226, 0.9591, 0.4157, 0.9653, 0.4359, 0.9542, 0.4354, 0.9585, 0.664, 0.9651, 0.6446, 0.9695, 0.6633, 0.9757, 0.5913, 0.9691, 0.5719, 0.9801, 0.5726, 0.9505, 0.6039, 0.9442, 0.624, 0.9394, 0.6043, 0.1977, 0.8341, 0.2103, 0.8341, 0.2103, 0.8537, 0.1977, 0.8537, 0.7132, 0.9804, 0.7007, 0.9803, 0.7007, 0.9607, 0.7132, 0.9607, 0.149, 0.9803, 0.1465, 0.9677, 0.1465, 0.955, 0.149, 0.9424, 0.2132, 0.6583, 5.686e-05, 0.6583, 2.921e-09, 0.6386, 0.1066, 0.6386, 0.2132, 0.6386, 0.2956, 0.2234, 0.4681, 0.09735, 0.4796, 0.1134, 0.3071, 0.2394, 0.7438, 0.5282, 0.5306, 0.5282, 0.5306, 0.5086, 0.6372, 0.5086, 0.7438, 0.5086, 0.03476, 0.414, 0.2072, 0.288, 0.2187, 0.304, 0.04625, 0.4301, 0.2307, 0.2248, 0.1054, 0.05135, 0.1194, 0.04099, 0.2459, 0.2136, 0.9075, 0.2081, 0.9098, 0.3955, 0.9023, 0.3861, 0.8886, 0.2002, 0.2506, 0.5469, 0.3237, 0.6249, 0.3968, 0.7029, 0.3843, 0.7149, 0.2369, 0.56, 0.2369, 0.56, 0.3843, 0.7149, 0.3718, 0.7269, 0.2976, 0.65, 0.2233, 0.5731, 0.0173, 0.7818, 0.01781, 0.9442, 0.01012, 0.9349, 0.005058, 0.8548, 1.986e-09, 0.7746, 0.2155, 0.2358, 0.09142, 0.06144, 0.1054, 0.05135, 0.2307, 0.2248, 0.9835, 0.3564, 0.9725, 0.3571, 0.9725, 0.2009, 0.9835, 0.2002, 0.9835, 0.2783, 0.2699, 0.2244, 0.272, 0.211, 0.2956, 0.2234, 0.3071, 0.2394, 0.2155, 0.2608, 0.2187, 0.304, 0.2072, 0.288, 0.2023, 0.2586, 0.7438, 0.5086, 0.6372, 0.5086, 0.6981, 0.4157, 0.2233, 0.5731, 0.2976, 0.65, 0.217, 0.682, 0.2307, 0.2248, 0.2459, 0.2136, 0.272, 0.211, 0.2699, 0.2244, 0.9687, 0.4049, 0.9576, 0.4045, 0.9576, 0.22, 0.9687, 0.2204, 0.9687, 0.3127, 0.7071, 0.149, 0.726, 0.1486, 0.7499, 0.1592, 0.7404, 0.1691, 2.921e-09, 0.6386, 0.04494, 0.5457, 0.1066, 0.6386, 0.3968, 0.7029, 0.3237, 0.6249, 0.4317, 0.6237, 0.2307, 0.2248, 0.2155, 0.2608, 0.2023, 0.2586, 0.2155, 0.2358, 0.3417, 0.9424, 0.3445, 0.9704, 0.2912, 0.9705, 0.2938, 0.9424, 0.7404, 0.1691, 0.7351, 0.1746, 0.7074, 0.1606, 0.7071, 0.149, 0.2307, 0.2248, 0.2373, 0.2344, 0.2231, 0.2621, 0.2155, 0.2608, 0.7132, 1.0, 0.7132, 0.9804, 0.721, 0.9804, 0.4355, 0.9364, 0.4378, 0.9053, 0.4857, 0.9053, 0.4888, 0.9364, 0.7631, 0.2059, 0.7515, 0.2059, 0.7351, 0.1746, 0.7404, 0.1691, 0.2155, 0.2608, 0.2231, 0.2621, 0.2281, 0.2971, 0.2187, 0.304, 0.268, 0.9088, 0.2702, 0.9376, 0.217, 0.9376, 0.2201, 0.9088, 0.6752, 0.1718, 0.6808, 0.1772, 0.6653, 0.2059, 0.6538, 0.2059, 0.9075, 0.00785, 0.8886, 0.0, 0.9263, 8.228e-10, 0.3071, 0.2394, 0.2979, 0.2461, 0.2685, 0.2321, 0.2699, 0.2244, 0.3445, 0.9159, 0.3417, 0.9424, 0.2938, 0.9424, 0.2912, 0.9159, 0.7071, 0.149, 0.7074, 0.1606, 0.6808, 0.1772, 0.6752, 0.1718, 0.2699, 0.2244, 0.2685, 0.2321, 0.2373, 0.2344, 0.2307, 0.2248, 0.9046, 0.9787, 0.9046, 0.966, 0.9182, 0.966, 0.9182, 0.9787, 0.07259, 0.9676, 0.07259, 0.9872, 0.05905, 0.9872, 0.05905, 0.9676, 0.9182, 0.966, 0.9354, 0.9715, 0.9354, 0.9731, 0.9182, 0.9787, 0.2015, 0.7746, 0.2091, 0.7773, 0.2091, 0.8303, 0.1899, 0.8097, 0.9809, 0.8577, 0.9883, 0.855, 1.0, 0.8901, 0.9809, 0.9107, 0.9733, 0.7153, 0.9807, 0.7124, 0.9924, 0.7475, 0.9733, 0.7681, 0.9928, 0.9218, 0.9999, 0.9247, 0.9999, 0.9776, 0.9809, 0.9568, 0.02213, 0.9684, 0.03815, 0.9873, 0.01924, 0.9713, 0.4925, 0.9997, 0.4925, 0.98, 0.506, 0.98, 0.506, 0.9997, 0.1899, 0.8537, 0.1977, 0.8537, 0.1977, 0.8734, 0.02213, 0.9684, 0.01924, 0.9713, 0.01735, 0.9693, 0.02025, 0.9665, 0.02213, 0.9684, 0.02025, 0.9665, 0.03815, 0.9489, 4.031e-08, 0.9863, 0.01735, 0.9693, 0.01924, 0.9713, 0.3718, 0.7269, 0.3843, 0.7149, 0.377, 0.7324, 0.8437, 0.6122, 0.8438, 0.595, 0.8514, 0.595, 0.8513, 0.6122, 0.3968, 0.7029, 0.4021, 0.7084, 0.3843, 0.7149, 0.7937, 0.9684, 0.7937, 0.9512, 0.8063, 0.9514, 0.8063, 0.9737, 0.4061, 0.7638, 0.3946, 0.7602, 0.3968, 0.7542, 0.406, 0.7574, 0.8438, 0.6298, 0.8437, 0.6122, 0.8513, 0.6122, 0.8514, 0.6298, 0.7862, 0.9512, 0.7862, 0.9336, 0.7937, 0.9336, 0.7937, 0.9512, 0.09142, 0.06144, 0.08698, 0.05529, 0.1054, 0.05135, 0.7862, 0.9684, 0.7862, 0.9512, 0.7937, 0.9512, 0.7937, 0.9684, 0.382, 0.7451, 0.377, 0.7324, 0.3834, 0.7325, 0.3865, 0.7436, 0.8514, 0.6298, 0.8513, 0.6122, 0.8637, 0.6121, 0.8638, 0.6348, 0.3946, 0.7602, 0.3861, 0.7549, 0.3913, 0.7488, 0.3968, 0.7542, 0.7937, 0.9512, 0.7937, 0.9336, 0.8063, 0.9286, 0.8063, 0.9514, 0.8513, 0.6122, 0.8514, 0.595, 0.8638, 0.5898, 0.8637, 0.6121, 0.8161, 0.9515, 0.8161, 0.9774, 0.8063, 0.9737, 0.8063, 0.9514, 0.09024, 6.735e-08, 0.1011, 0.005253, 0.09807, 0.01086, 0.08947, 0.006322, 0.08698, 0.05529, 0.07551, 0.04821, 0.0778, 0.04402, 0.08805, 0.04902, 0.06786, 0.0416, 0.07355, 0.03837, 0.0778, 0.04402, 0.07551, 0.04821, 0.8161, 0.9515, 0.8161, 0.9251, 0.8258, 0.9276, 0.8258, 0.9515, 0.1011, 0.005253, 0.1068, 0.01309, 0.1028, 0.01698, 0.09807, 0.01086, 0.8834, 0.6359, 0.8832, 0.612, 0.8887, 0.6122, 0.894, 0.6302, 0.8258, 0.9748, 0.8258, 0.9515, 0.8312, 0.9512, 0.8363, 0.9689, 0.8736, 0.6118, 0.8738, 0.5858, 0.8834, 0.5886, 0.8832, 0.612, 0.3913, 0.7488, 0.3861, 0.7549, 0.382, 0.7451, 0.3865, 0.7436, 0.8161, 0.9774, 0.8161, 0.9515, 0.8258, 0.9515, 0.8258, 0.9748, 0.8737, 0.6384, 0.8736, 0.6118, 0.8832, 0.612, 0.8834, 0.6359, 0.5253, 0.5636, 0.5178, 0.5815, 0.5178, 0.5457, 0.5175, 0.7792, 0.5248, 0.7613, 0.5248, 0.7971, 0.4286, 0.7275, 0.4317, 0.7391, 0.4254, 0.7387, 0.4226, 0.7294, 0.8258, 0.9515, 0.8258, 0.9276, 0.8363, 0.9332, 0.8312, 0.9512, 0.8832, 0.612, 0.8834, 0.5886, 0.894, 0.5945, 0.8887, 0.6122, 0.4237, 0.7187, 0.4286, 0.7275, 0.4226, 0.7294, 0.4175, 0.7237, 0.1054, 0.05135, 0.115, 0.03484, 0.1194, 0.04099, 0.217, 0.9848, 0.217, 0.95, 0.2272, 0.945, 0.2272, 0.9901, 0.3655, 0.9415, 0.3655, 0.9939, 0.3584, 0.9902, 0.3584, 0.9452, 0.3483, 0.9853, 0.3483, 0.9505, 0.3584, 0.9452, 0.3584, 0.9902, 0.8736, 0.6118, 0.8737, 0.6384, 0.8638, 0.6348, 0.8637, 0.6121, 0.4237, 0.7187, 0.4175, 0.7237, 0.4127, 0.7184, 0.4144, 0.714, 0.3655, 0.9939, 0.3655, 0.9415, 0.3732, 0.9441, 0.3732, 0.9914, 0.1028, 0.01698, 0.1068, 0.01309, 0.1117, 0.02173, 0.1071, 0.02263, 0.2343, 0.9938, 0.2343, 0.9413, 0.2419, 0.9439, 0.2419, 0.9912, 0.3732, 0.9914, 0.3732, 0.9441, 0.3818, 0.95, 0.3818, 0.9857, 0.2419, 0.9912, 0.2419, 0.9439, 0.2505, 0.9496, 0.2505, 0.9853, 0.9946, 0.6349, 0.9819, 0.6401, 0.9819, 0.595, 0.9946, 0.6001, 0.9691, 0.6001, 0.9819, 0.595, 0.9819, 0.6401, 0.9691, 0.6349, 0.3864, 0.9499, 0.3864, 0.9856, 0.3818, 0.9857, 0.3818, 0.95, 0.8738, 0.5858, 0.8736, 0.6118, 0.8637, 0.6121, 0.8638, 0.5898, 0.3843, 0.7149, 0.4021, 0.7084, 0.4018, 0.7147, 0.3887, 0.7195, 0.377, 0.7324, 0.3843, 0.7149, 0.3887, 0.7195, 0.3834, 0.7325, 0.2343, 0.9413, 0.2343, 0.9938, 0.2272, 0.9901, 0.2272, 0.945, 0.2552, 0.9497, 0.2552, 0.9854, 0.2505, 0.9853, 0.2505, 0.9496, 0.8161, 0.9251, 0.8161, 0.9515, 0.8063, 0.9514, 0.8063, 0.9286, 0.115, 0.03484, 0.1054, 0.05135, 0.1017, 0.04616, 0.1087, 0.03392, 0.1054, 0.05135, 0.08698, 0.05529, 0.08805, 0.04902, 0.1017, 0.04616, 0.06786, 0.0416, 0.06303, 0.03306, 0.06926, 0.03192, 0.07355, 0.03837, 0.4021, 0.7084, 0.4144, 0.714, 0.4127, 0.7184, 0.4018, 0.7147, 0.06303, 0.03306, 0.06149, 0.02101, 0.06771, 0.02223, 0.06926, 0.03192, 0.1117, 0.02173, 0.115, 0.03484, 0.1087, 0.03392, 0.1071, 0.02263, 0.4301, 0.7831, 0.4317, 0.7831, 0.4317, 0.7987, 0.4301, 0.7987, 0.05905, 0.9872, 0.04189, 0.9833, 0.04189, 0.9677, 0.05905, 0.9676, 0.506, 0.98, 0.5232, 0.98, 0.5232, 0.9956, 0.506, 0.9997, 0.9075, 0.00785, 0.9057, 0.1965, 0.8977, 0.1872, 0.8932, 0.09361, 0.8886, 0.0, 0.4039, 0.9305, 0.4044, 0.7675, 0.4122, 0.7765, 0.4212, 0.9377, 0.0346, 0.7746, 0.02567, 0.9349, 0.01781, 0.9442, 0.0173, 0.7818, 0.9263, 0.2002, 0.9221, 0.2932, 0.9179, 0.3861, 0.9098, 0.3955, 0.9075, 0.2081, 0.9263, 8.228e-10, 0.9133, 0.1872, 0.9057, 0.1965, 0.9075, 0.00785, 0.3866, 0.9377, 0.3916, 0.8571, 0.3967, 0.7765, 0.4044, 0.7675, 0.4039, 0.9305, 0.03476, 0.414, 4.919e-08, 0.2095, 0.2072, 0.288, 0.09142, 0.06144, 0.2155, 0.2358, 4.919e-08, 0.2095, 0.1194, 0.04099, 0.2867, 8.651e-08, 0.2459, 0.2136, 0.4681, 0.09735, 0.2956, 0.2234, 0.2867, 8.651e-08, 0.272, 0.211, 0.2867, 8.651e-08, 0.2956, 0.2234, 0.2459, 0.2136, 0.2867, 8.651e-08, 0.272, 0.211, 0.2155, 0.2358, 0.2023, 0.2586, 4.919e-08, 0.2095, 0.2023, 0.2586, 0.2072, 0.288, 4.919e-08, 0.2095, 0.7499, 0.1592, 0.726, 0.1486, 0.8849, 1.375e-08, 0.8849, 1.375e-08, 0.7631, 0.1859, 0.7499, 0.1592, 0.6883, 0.1486, 0.6658, 0.1619, 0.5306, 3.051e-05, 0.6658, 0.1619, 0.6539, 0.1859, 0.5306, 3.051e-05, 0.7071, 0.149, 0.6752, 0.1718, 0.6658, 0.1619, 0.6883, 0.1486, 0.6752, 0.1718, 0.6538, 0.2059, 0.6539, 0.1859, 0.6658, 0.1619, 0.9772, 0.1823, 0.9662, 0.1816, 0.9662, 0.01871, 0.9772, 0.01939, 0.9772, 0.1008, 0.9436, 0.6648, 0.9547, 0.6643, 0.9547, 0.8508, 0.9436, 0.8513, 0.9436, 0.758, 0.7499, 0.1592, 0.7631, 0.1859, 0.7631, 0.2059, 0.7404, 0.1691, 0.9499, 0.6446, 0.9547, 0.6643, 0.9436, 0.6648, 0.9772, 0.01939, 0.9662, 0.01871, 0.9706, 2.28e-08, 0.9769, 0.3758, 0.9725, 0.3571, 0.9835, 0.3564, 0.9687, 0.2204, 0.9576, 0.22, 0.9624, 0.2002, 0.1977, 0.8734, 0.1977, 0.8537, 0.2103, 0.8537, 0.2103, 0.8733, 0.7132, 0.9804, 0.7132, 1.0, 0.7007, 1.0, 0.7007, 0.9803, 0.9022, 0.9913, 0.9022, 0.9534, 0.9046, 0.966, 0.9046, 0.9787, 0.5138, 0.7973, 0.4355, 0.87, 0.4355, 0.7613, 0.1066, 0.6779, 0.1515, 0.7709, 0.1012, 0.747, 0.3237, 0.6249, 0.2506, 0.5469, 0.3586, 0.5457, 0.1066, 0.6386, 0.1515, 0.5457, 0.2132, 0.6386, 0.3237, 0.6249, 0.3586, 0.5457, 0.3772, 0.5938, 0.8449, 0.6446, 0.8449, 0.7479, 0.7491, 0.6915, 0.4811, 0.6586, 0.5221, 0.7576, 0.4355, 0.7576, 0.9624, 1.787e-08, 0.9624, 0.1072, 0.93, 0.05062, 0.2976, 0.65, 0.3718, 0.7269, 0.2912, 0.7589, 0.7476, 0.5229, 0.7476, 0.4157, 0.84, 0.4769, 0.04494, 0.7709, 0.1066, 0.6779, 0.1012, 0.747, 0.6372, 0.5086, 0.5306, 0.5086, 0.5915, 0.4157, 0.6386, 0.7238, 0.6037, 0.6446, 0.7117, 0.6458, 0.4317, 0.6237, 0.3237, 0.6249, 0.3772, 0.5938, 0.217, 0.8035, 0.2953, 0.7675, 0.2953, 0.8762, 0.7491, 0.7517, 0.8449, 0.7986, 0.7491, 0.8551, 0.5923, 0.9737, 0.5923, 0.8664, 0.6247, 0.9171, 0.1066, 0.6779, 0.2132, 0.6779, 0.1515, 0.7709, 0.6647, 0.7489, 0.6711, 0.8578, 0.5905, 0.8258, 0.2976, 0.65, 0.2912, 0.7589, 0.2637, 0.7029, 0.5141, 0.5457, 0.5141, 0.6548, 0.4355, 0.6181, 0.6372, 0.5479, 0.5915, 0.6408, 0.5306, 0.5479, 0.6285, 0.9736, 0.6285, 0.8664, 0.6608, 0.9224, 0.84, 0.6339, 0.7476, 0.5879, 0.84, 0.5267, 0.6981, 0.4157, 0.6372, 0.5086, 0.6425, 0.4395, 0.1515, 0.5457, 0.1066, 0.6386, 0.1012, 0.5696, 0.6711, 0.8578, 0.6647, 0.7489, 0.6986, 0.8018, 0.6372, 0.5086, 0.5915, 0.4157, 0.6425, 0.4395, 0.1066, 0.6386, 0.04494, 0.5457, 0.1012, 0.5696, 0.6647, 0.7489, 0.7453, 0.7809, 0.6986, 0.8018, 0.6037, 0.6446, 0.6386, 0.7238, 0.5851, 0.6926, 0.697, 0.8664, 0.697, 0.9736, 0.6646, 0.9224, 0.1862, 0.7746, 0.1862, 0.8818, 0.1527, 0.822, 0.6386, 0.7238, 0.5306, 0.7226, 0.5851, 0.6926, 0.8487, 0.9096, 0.8487, 0.8024, 0.8821, 0.8498, 0.5915, 0.6408, 0.6372, 0.5479, 0.6425, 0.6169, 0.7824, 0.8588, 0.7824, 0.966, 0.7491, 0.9189, 0.217, 0.682, 0.2976, 0.65, 0.2637, 0.7029, 0.6372, 0.5479, 0.6981, 0.6408, 0.6425, 0.6169, 0.9356, 0.8424, 0.9356, 0.9496, 0.9022, 0.89])
me_cylinder_002.materials.append(mat_material)
me_cylinder_002.use_paint_bone_selection = False
me_cylinder_002.use_paint_mask = True
me_cylinder_002.update()
me_torus_003 = bpy.data.meshes.new('Torus.003')
me_torus_003.from_pydata([(-1.958e-09, -0.1055, 0.1843), (-0.01224, -0.1055, 0.181), (-0.02119, -0.1055, 0.172), (-0.02447, -0.1055, 0.1598), (-0.02119, -0.1055, 0.1476), (-0.01224, -0.1055, 0.1386), (-4.098e-09, -0.1055, 0.1353), (0.01224, -0.1055, 0.1386), (0.02119, -0.1055, 0.1476), (0.02447, -0.1055, 0.1598), (0.02119, -0.1055, 0.172), (0.01224, -0.1055, 0.181), (1.106e-09, -0.08955, 0.1832), (-0.01224, -0.08998, 0.18), (-0.02119, -0.09115, 0.1711), (-0.02447, -0.09274, 0.1589), (-0.02119, -0.09434, 0.1468), (-0.01224, -0.09551, 0.1379), (-2.259e-09, -0.09594, 0.1347), (0.01224, -0.09551, 0.1379), (0.02119, -0.09434, 0.1468), (0.02447, -0.09274, 0.1589), (0.02119, -0.09115, 0.1711), (0.01224, -0.08998, 0.18), (4.026e-09, -0.07385, 0.1801), (-0.01224, -0.0747, 0.1769), (-0.02119, -0.07702, 0.1683), (-0.02447, -0.08019, 0.1565), (-0.02119, -0.08335, 0.1446), (-0.01224, -0.08567, 0.136), (-5.071e-10, -0.08652, 0.1328), (0.01224, -0.08567, 0.136), (0.02119, -0.08335, 0.1446), (0.02447, -0.08019, 0.1565), (0.02119, -0.07702, 0.1683), (0.01224, -0.0747, 0.1769), (6.752e-09, -0.05869, 0.1749), (-0.01224, -0.05995, 0.1719), (-0.02119, -0.06338, 0.1636), (-0.02447, -0.06806, 0.1523), (-0.02119, -0.07274, 0.141), (-0.01224, -0.07617, 0.1328), (1.129e-09, -0.07743, 0.1297), (0.01224, -0.07617, 0.1328), (0.02119, -0.07274, 0.141), (0.02447, -0.06806, 0.1523), (0.02119, -0.06338, 0.1636), (0.01224, -0.05995, 0.1719), (9.238e-09, -0.04434, 0.1679), (-0.01224, -0.04598, 0.165), (-0.02119, -0.05046, 0.1573), (-0.02447, -0.05658, 0.1467), (-0.02119, -0.06269, 0.1361), (-0.01224, -0.06717, 0.1283), (2.62e-09, -0.06881, 0.1255), (0.01224, -0.06717, 0.1283), (0.02119, -0.06269, 0.1361), (0.02447, -0.05658, 0.1467), (0.02119, -0.05046, 0.1573), (0.01224, -0.04598, 0.165), (1.144e-08, -0.03103, 0.159), (-0.01224, -0.03303, 0.1564), (-0.02119, -0.03848, 0.1493), (-0.02447, -0.04593, 0.1396), (-0.02119, -0.05338, 0.1299), (-0.01224, -0.05883, 0.1227), (3.942e-09, -0.06083, 0.1201), (0.01224, -0.05883, 0.1227), (0.02119, -0.05338, 0.1299), (0.02447, -0.04593, 0.1396), (0.02119, -0.03848, 0.1493), (0.01224, -0.03303, 0.1564), (1.332e-08, -0.019, 0.1484), (-0.01224, -0.02131, 0.1461), (-0.02119, -0.02765, 0.1398), (-0.02447, -0.0363, 0.1311), (-0.02119, -0.04495, 0.1225), (-0.01224, -0.05129, 0.1161), (5.071e-09, -0.05361, 0.1138), (0.01224, -0.05129, 0.1161), (0.02119, -0.04495, 0.1225), (0.02447, -0.0363, 0.1311), (0.02119, -0.02765, 0.1398), (0.01224, -0.02131, 0.1461), (1.485e-08, -0.008443, 0.1364), (-0.01224, -0.01104, 0.1344), (-0.02119, -0.01815, 0.1289), (-0.02447, -0.02786, 0.1215), (-0.02119, -0.03757, 0.114), (-0.01224, -0.04467, 0.1086), (5.988e-09, -0.04727, 0.1066), (0.01224, -0.04467, 0.1086), (0.02119, -0.03757, 0.114), (0.02447, -0.02786, 0.1215), (0.02119, -0.01815, 0.1289), (0.01224, -0.01104, 0.1344), (1.6e-08, 0.0004496, 0.1231), (-0.01224, -0.00239, 0.1214), (-0.02119, -0.01015, 0.117), (-0.02447, -0.02074, 0.1108), (-0.02119, -0.03134, 0.1047), (-0.01224, -0.0391, 0.1002), (6.678e-09, -0.04194, 0.0986), (0.01224, -0.0391, 0.1002), (0.02119, -0.03134, 0.1047), (0.02447, -0.02074, 0.1108), (0.02119, -0.01015, 0.117), (0.01224, -0.00239, 0.1214), (1.675e-08, 0.007529, 0.1087), (-0.01224, 0.0045, 0.1075), (-0.02119, -0.003776, 0.104), (-0.02447, -0.01508, 0.09936), (-0.02119, -0.02639, 0.09467), (-0.01224, -0.03466, 0.09125), (7.128e-09, -0.03769, 0.08999), (0.01224, -0.03466, 0.09125), (0.02119, -0.02639, 0.09467), (0.02447, -0.01508, 0.09936), (0.02119, -0.003776, 0.104), (0.01224, 0.0045, 0.1075), (1.709e-08, 0.01267, 0.09357), (-0.01224, 0.009507, 0.09272), (-0.02119, 0.0008544, 0.0904), (-0.02447, -0.01097, 0.08723), (-0.02119, -0.02278, 0.08406), (-0.01224, -0.03144, 0.08175), (7.332e-09, -0.0346, 0.0809), (0.01224, -0.03144, 0.08175), (0.02119, -0.02278, 0.08406), (0.02447, -0.01097, 0.08723), (0.02119, 0.0008544, 0.0904), (0.01224, 0.009507, 0.09272), (1.701e-08, 0.0158, 0.07787), (-0.01224, 0.01255, 0.07744), (-0.02119, 0.003665, 0.07627), (-0.02447, -0.008467, 0.07467), (-0.02119, -0.0206, 0.07308), (-0.01224, -0.02948, 0.07191), (7.285e-09, -0.03273, 0.07148), (0.01224, -0.02948, 0.07191), (0.02119, -0.0206, 0.07308), (0.02447, -0.008467, 0.07467), (0.02119, 0.003665, 0.07627), (0.01224, 0.01255, 0.07744), (1.331e-08, 0.01684, -0.0115), (-0.01224, 0.01356, -0.0115), (-0.02119, 0.004607, -0.0115), (-0.02447, -0.00763, -0.0115), (-0.02119, -0.01987, -0.0115), (-0.01224, -0.02882, -0.0115), (3.78e-09, -0.0321, -0.0115), (0.01224, -0.02882, -0.0115), (0.02119, -0.01987, -0.0115), (0.02447, -0.00763, -0.0115), (0.02119, 0.004607, -0.0115), (0.01224, 0.01356, -0.0115), (9.233e-09, 0.0158, -0.1001), (-0.01224, 0.01255, -0.09968), (-0.02119, 0.003665, -0.09851), (-0.02447, -0.008467, -0.09691), (-0.02119, -0.0206, -0.09531), (-0.01224, -0.02948, -0.09414), (6.405e-11, -0.03273, -0.09372), (0.01224, -0.02948, -0.09414), (0.02119, -0.0206, -0.09531), (0.02447, -0.008467, -0.09691), (0.02119, 0.003665, -0.09851), (0.01224, 0.01255, -0.09968), (7.939e-09, 0.01267, -0.1158), (-0.01224, 0.009507, -0.115), (-0.02119, 0.0008543, -0.1126), (-0.02447, -0.01097, -0.1095), (-0.02119, -0.02278, -0.1063), (-0.01224, -0.03144, -0.104), (-7.125e-10, -0.0346, -0.1031), (0.01224, -0.03144, -0.104), (0.02119, -0.02278, -0.1063), (0.02447, -0.01097, -0.1095), (0.02119, 0.0008543, -0.1126), (0.01224, 0.009507, -0.115), (6.275e-09, 0.007529, -0.131), (-0.01224, 0.0045, -0.1297), (-0.02119, -0.003776, -0.1263), (-0.02447, -0.01508, -0.1216), (-0.02119, -0.02639, -0.1169), (-0.01224, -0.03466, -0.1135), (-1.711e-09, -0.03769, -0.1122), (0.01224, -0.03466, -0.1135), (0.02119, -0.02639, -0.1169), (0.02447, -0.01508, -0.1216), (0.02119, -0.003776, -0.1263), (0.01224, 0.0045, -0.1297), (4.269e-09, 0.0004495, -0.1453), (-0.01224, -0.00239, -0.1437), (-0.02119, -0.01015, -0.1392), (-0.02447, -0.02074, -0.1331), (-0.02119, -0.03134, -0.127), (-0.01224, -0.0391, -0.1225), (-2.915e-09, -0.04194, -0.1208), (0.01224, -0.0391, -0.1225), (0.02119, -0.03134, -0.127), (0.02447, -0.02074, -0.1331), (0.02119, -0.01015, -0.1392), (0.01224, -0.00239, -0.1437), (1.956e-09, -0.008443, -0.1586), (-0.01224, -0.01104, -0.1566), (-0.02119, -0.01815, -0.1512), (-0.02447, -0.02786, -0.1437), (-0.02119, -0.03757, -0.1363), (-0.01224, -0.04467, -0.1308), (-4.302e-09, -0.04727, -0.1288), (0.01224, -0.04467, -0.1308), (0.02119, -0.03757, -0.1363), (0.02447, -0.02786, -0.1437), (0.02119, -0.01815, -0.1512), (0.01224, -0.01104, -0.1566), (-6.25e-10, -0.019, -0.1707), (-0.01224, -0.02131, -0.1683), (-0.02119, -0.02765, -0.162), (-0.02447, -0.0363, -0.1534), (-0.02119, -0.04495, -0.1447), (-0.01224, -0.05129, -0.1384), (-5.851e-09, -0.05361, -0.136), (0.01224, -0.05129, -0.1384), (0.02119, -0.04495, -0.1447), (0.02447, -0.0363, -0.1534), (0.02119, -0.02765, -0.162), (0.01224, -0.02132, -0.1683), (-3.429e-09, -0.03103, -0.1812), (-0.01224, -0.03303, -0.1786), (-0.02119, -0.03848, -0.1715), (-0.02447, -0.04593, -0.1618), (-0.02119, -0.05338, -0.1521), (-0.01224, -0.05883, -0.145), (-7.534e-09, -0.06083, -0.1424), (0.01224, -0.05883, -0.145), (0.02119, -0.05338, -0.1521), (0.02447, -0.04593, -0.1618), (0.02119, -0.03848, -0.1715), (0.01224, -0.03303, -0.1786), (-6.409e-09, -0.04434, -0.1901), (-0.01224, -0.04598, -0.1873), (-0.02119, -0.05046, -0.1795), (-0.02447, -0.05658, -0.1689), (-0.02119, -0.06269, -0.1583), (-0.01224, -0.06717, -0.1506), (-9.322e-09, -0.06881, -0.1477), (0.01224, -0.06717, -0.1506), (0.02119, -0.06269, -0.1583), (0.02447, -0.05658, -0.1689), (0.02119, -0.05046, -0.1795), (0.01224, -0.04598, -0.1873), (-9.514e-09, -0.05869, -0.1972), (-0.01224, -0.05995, -0.1942), (-0.02119, -0.06338, -0.1859), (-0.02447, -0.06806, -0.1746), (-0.02119, -0.07274, -0.1633), (-0.01224, -0.07617, -0.155), (-1.118e-08, -0.07743, -0.152), (0.01224, -0.07617, -0.155), (0.02119, -0.07274, -0.1633), (0.02447, -0.06806, -0.1746), (0.02119, -0.06338, -0.1859), (0.01224, -0.05995, -0.1942), (-1.269e-08, -0.07385, -0.2023), (-0.01224, -0.0747, -0.1992), (-0.02119, -0.07702, -0.1905), (-0.02447, -0.08019, -0.1787), (-0.02119, -0.08335, -0.1669), (-0.01224, -0.08567, -0.1582), (-1.309e-08, -0.08652, -0.1551), (0.01224, -0.08567, -0.1582), (0.02119, -0.08335, -0.1669), (0.02447, -0.08019, -0.1787), (0.02119, -0.07702, -0.1905), (0.01224, -0.0747, -0.1992), (-1.588e-08, -0.08955, -0.2055), (-0.01224, -0.08998, -0.2022), (-0.02119, -0.09115, -0.1933), (-0.02447, -0.09274, -0.1812), (-0.02119, -0.09434, -0.1691), (-0.01224, -0.09551, -0.1602), (-1.501e-08, -0.09594, -0.1569), (0.01224, -0.09551, -0.1602), (0.02119, -0.09434, -0.1691), (0.02447, -0.09274, -0.1812), (0.02119, -0.09115, -0.1933), (0.01224, -0.08998, -0.2022), (-1.904e-08, -0.1055, -0.2065), (-0.01224, -0.1055, -0.2032), (-0.02119, -0.1055, -0.1943), (-0.02447, -0.1055, -0.182), (-0.02119, -0.1055, -0.1698), (-0.01224, -0.1055, -0.1608), (-1.69e-08, -0.1055, -0.1576), (0.01224, -0.1055, -0.1608), (0.02119, -0.1055, -0.1698), (0.02447, -0.1055, -0.182), (0.02119, -0.1055, -0.1943), (0.01224, -0.1055, -0.2032)], [], [(0, 12, 13, 1), (1, 13, 14, 2), (2, 14, 15, 3), (3, 15, 16, 4), (4, 16, 17, 5), (5, 17, 18, 6), (6, 18, 19, 7), (7, 19, 20, 8), (8, 20, 21, 9), (9, 21, 22, 10), (10, 22, 23, 11), (11, 23, 12, 0), (12, 24, 25, 13), (13, 25, 26, 14), (14, 26, 27, 15), (15, 27, 28, 16), (16, 28, 29, 17), (17, 29, 30, 18), (18, 30, 31, 19), (19, 31, 32, 20), (20, 32, 33, 21), (21, 33, 34, 22), (22, 34, 35, 23), (23, 35, 24, 12), (24, 36, 37, 25), (25, 37, 38, 26), (26, 38, 39, 27), (27, 39, 40, 28), (28, 40, 41, 29), (29, 41, 42, 30), (30, 42, 43, 31), (31, 43, 44, 32), (32, 44, 45, 33), (33, 45, 46, 34), (34, 46, 47, 35), (35, 47, 36, 24), (36, 48, 49, 37), (37, 49, 50, 38), (38, 50, 51, 39), (39, 51, 52, 40), (40, 52, 53, 41), (41, 53, 54, 42), (42, 54, 55, 43), (43, 55, 56, 44), (44, 56, 57, 45), (45, 57, 58, 46), (46, 58, 59, 47), (47, 59, 48, 36), (48, 60, 61, 49), (49, 61, 62, 50), (50, 62, 63, 51), (51, 63, 64, 52), (52, 64, 65, 53), (53, 65, 66, 54), (54, 66, 67, 55), (55, 67, 68, 56), (56, 68, 69, 57), (57, 69, 70, 58), (58, 70, 71, 59), (59, 71, 60, 48), (60, 72, 73, 61), (61, 73, 74, 62), (62, 74, 75, 63), (63, 75, 76, 64), (64, 76, 77, 65), (65, 77, 78, 66), (66, 78, 79, 67), (67, 79, 80, 68), (68, 80, 81, 69), (69, 81, 82, 70), (70, 82, 83, 71), (71, 83, 72, 60), (72, 84, 85, 73), (73, 85, 86, 74), (74, 86, 87, 75), (75, 87, 88, 76), (76, 88, 89, 77), (77, 89, 90, 78), (78, 90, 91, 79), (79, 91, 92, 80), (80, 92, 93, 81), (81, 93, 94, 82), (82, 94, 95, 83), (83, 95, 84, 72), (84, 96, 97, 85), (85, 97, 98, 86), (86, 98, 99, 87), (87, 99, 100, 88), (88, 100, 101, 89), (89, 101, 102, 90), (90, 102, 103, 91), (91, 103, 104, 92), (92, 104, 105, 93), (93, 105, 106, 94), (94, 106, 107, 95), (95, 107, 96, 84), (96, 108, 109, 97), (97, 109, 110, 98), (98, 110, 111, 99), (99, 111, 112, 100), (100, 112, 113, 101), (101, 113, 114, 102), (102, 114, 115, 103), (103, 115, 116, 104), (104, 116, 117, 105), (105, 117, 118, 106), (106, 118, 119, 107), (107, 119, 108, 96), (108, 120, 121, 109), (109, 121, 122, 110), (110, 122, 123, 111), (111, 123, 124, 112), (112, 124, 125, 113), (113, 125, 126, 114), (114, 126, 127, 115), (115, 127, 128, 116), (116, 128, 129, 117), (117, 129, 130, 118), (118, 130, 131, 119), (119, 131, 120, 108), (120, 132, 133, 121), (121, 133, 134, 122), (122, 134, 135, 123), (123, 135, 136, 124), (124, 136, 137, 125), (125, 137, 138, 126), (126, 138, 139, 127), (127, 139, 140, 128), (128, 140, 141, 129), (129, 141, 142, 130), (130, 142, 143, 131), (131, 143, 132, 120), (132, 144, 145, 133), (133, 145, 146, 134), (134, 146, 147, 135), (135, 147, 148, 136), (136, 148, 149, 137), (137, 149, 150, 138), (138, 150, 151, 139), (139, 151, 152, 140), (140, 152, 153, 141), (141, 153, 154, 142), (142, 154, 155, 143), (143, 155, 144, 132), (144, 156, 157, 145), (145, 157, 158, 146), (146, 158, 159, 147), (147, 159, 160, 148), (148, 160, 161, 149), (149, 161, 162, 150), (150, 162, 163, 151), (151, 163, 164, 152), (152, 164, 165, 153), (153, 165, 166, 154), (154, 166, 167, 155), (155, 167, 156, 144), (156, 168, 169, 157), (157, 169, 170, 158), (158, 170, 171, 159), (159, 171, 172, 160), (160, 172, 173, 161), (161, 173, 174, 162), (162, 174, 175, 163), (163, 175, 176, 164), (164, 176, 177, 165), (165, 177, 178, 166), (166, 178, 179, 167), (167, 179, 168, 156), (168, 180, 181, 169), (169, 181, 182, 170), (170, 182, 183, 171), (171, 183, 184, 172), (172, 184, 185, 173), (173, 185, 186, 174), (174, 186, 187, 175), (175, 187, 188, 176), (176, 188, 189, 177), (177, 189, 190, 178), (178, 190, 191, 179), (179, 191, 180, 168), (180, 192, 193, 181), (181, 193, 194, 182), (182, 194, 195, 183), (183, 195, 196, 184), (184, 196, 197, 185), (185, 197, 198, 186), (186, 198, 199, 187), (187, 199, 200, 188), (188, 200, 201, 189), (189, 201, 202, 190), (190, 202, 203, 191), (191, 203, 192, 180), (192, 204, 205, 193), (193, 205, 206, 194), (194, 206, 207, 195), (195, 207, 208, 196), (196, 208, 209, 197), (197, 209, 210, 198), (198, 210, 211, 199), (199, 211, 212, 200), (200, 212, 213, 201), (201, 213, 214, 202), (202, 214, 215, 203), (203, 215, 204, 192), (204, 216, 217, 205), (205, 217, 218, 206), (206, 218, 219, 207), (207, 219, 220, 208), (208, 220, 221, 209), (209, 221, 222, 210), (210, 222, 223, 211), (211, 223, 224, 212), (212, 224, 225, 213), (213, 225, 226, 214), (214, 226, 227, 215), (215, 227, 216, 204), (216, 228, 229, 217), (217, 229, 230, 218), (218, 230, 231, 219), (219, 231, 232, 220), (220, 232, 233, 221), (221, 233, 234, 222), (222, 234, 235, 223), (223, 235, 236, 224), (224, 236, 237, 225), (225, 237, 238, 226), (226, 238, 239, 227), (227, 239, 228, 216), (228, 240, 241, 229), (229, 241, 242, 230), (230, 242, 243, 231), (231, 243, 244, 232), (232, 244, 245, 233), (233, 245, 246, 234), (234, 246, 247, 235), (235, 247, 248, 236), (236, 248, 249, 237), (237, 249, 250, 238), (238, 250, 251, 239), (239, 251, 240, 228), (240, 252, 253, 241), (241, 253, 254, 242), (242, 254, 255, 243), (243, 255, 256, 244), (244, 256, 257, 245), (245, 257, 258, 246), (246, 258, 259, 247), (247, 259, 260, 248), (248, 260, 261, 249), (249, 261, 262, 250), (250, 262, 263, 251), (251, 263, 252, 240), (252, 264, 265, 253), (253, 265, 266, 254), (254, 266, 267, 255), (255, 267, 268, 256), (256, 268, 269, 257), (257, 269, 270, 258), (258, 270, 271, 259), (259, 271, 272, 260), (260, 272, 273, 261), (261, 273, 274, 262), (262, 274, 275, 263), (263, 275, 264, 252), (264, 276, 277, 265), (265, 277, 278, 266), (266, 278, 279, 267), (267, 279, 280, 268), (268, 280, 281, 269), (269, 281, 282, 270), (270, 282, 283, 271), (271, 283, 284, 272), (272, 284, 285, 273), (273, 285, 286, 274), (274, 286, 287, 275), (275, 287, 276, 264), (276, 288, 289, 277), (277, 289, 290, 278), (278, 290, 291, 279), (279, 291, 292, 280), (280, 292, 293, 281), (281, 293, 294, 282), (282, 294, 295, 283), (283, 295, 296, 284), (284, 296, 297, 285), (285, 297, 298, 286), (286, 298, 299, 287), (287, 299, 288, 276)])
me_torus_003.polygons.foreach_set('use_smooth', [True] * 288)
_uv = me_torus_003.uv_layers.new(name='UVMap')
_uv.uv.foreach_set('vector', [0.7178, 0.8664, 0.7227, 0.8747, 0.7174, 0.8777, 0.7126, 0.8697, 0.7126, 0.8697, 0.7174, 0.8777, 0.7108, 0.8813, 0.7064, 0.8739, 0.7064, 0.8739, 0.7108, 0.8813, 0.7047, 0.8845, 0.7007, 0.8779, 0.9912, 0.6446, 0.9942, 0.6514, 0.9873, 0.6533, 0.9847, 0.6473, 0.9847, 0.6473, 0.9873, 0.6533, 0.9805, 0.6563, 0.9781, 0.651, 0.9781, 0.651, 0.9805, 0.6563, 0.9755, 0.6596, 0.9733, 0.6545, 0.9568, 0.1207, 0.9544, 0.1259, 0.9489, 0.1234, 0.9514, 0.118, 0.9514, 0.118, 0.9489, 0.1234, 0.9419, 0.1205, 0.9448, 0.1144, 0.9448, 0.1144, 0.9419, 0.1205, 0.9355, 0.1179, 0.9388, 0.111, 0.5236, 0.8871, 0.5193, 0.8931, 0.5129, 0.8899, 0.5178, 0.8831, 0.5178, 0.8831, 0.5129, 0.8899, 0.5068, 0.8856, 0.5121, 0.8782, 0.5121, 0.8782, 0.5068, 0.8856, 0.5026, 0.8813, 0.508, 0.8738, 0.7227, 0.8747, 0.7267, 0.8833, 0.7214, 0.8861, 0.7174, 0.8777, 0.7174, 0.8777, 0.7214, 0.8861, 0.7145, 0.8891, 0.7108, 0.8813, 0.7108, 0.8813, 0.7145, 0.8891, 0.7079, 0.8914, 0.7047, 0.8845, 0.9942, 0.6514, 0.9964, 0.6584, 0.9892, 0.6594, 0.9873, 0.6533, 0.9873, 0.6533, 0.9892, 0.6594, 0.9822, 0.6617, 0.9805, 0.6563, 0.9805, 0.6563, 0.9822, 0.6617, 0.9772, 0.6648, 0.9755, 0.6596, 0.9544, 0.1259, 0.9524, 0.1313, 0.9469, 0.1291, 0.9489, 0.1234, 0.9489, 0.1234, 0.9469, 0.1291, 0.9397, 0.1268, 0.9419, 0.1205, 0.9419, 0.1205, 0.9397, 0.1268, 0.9329, 0.1251, 0.9355, 0.1179, 0.5193, 0.8931, 0.5157, 0.8995, 0.5089, 0.8971, 0.5129, 0.8899, 0.5129, 0.8899, 0.5089, 0.8971, 0.5025, 0.8933, 0.5068, 0.8856, 0.5068, 0.8856, 0.5025, 0.8933, 0.4982, 0.8893, 0.5026, 0.8813, 0.7267, 0.8833, 0.7298, 0.8923, 0.7244, 0.8948, 0.7214, 0.8861, 0.7214, 0.8861, 0.7244, 0.8948, 0.7173, 0.8971, 0.7145, 0.8891, 0.7145, 0.8891, 0.7173, 0.8971, 0.7104, 0.8985, 0.7079, 0.8914, 0.9964, 0.6584, 0.9978, 0.6653, 0.9904, 0.6655, 0.9892, 0.6594, 0.9892, 0.6594, 0.9904, 0.6655, 0.9833, 0.6672, 0.9822, 0.6617, 0.9822, 0.6617, 0.9833, 0.6672, 0.9782, 0.6701, 0.9772, 0.6648, 0.9524, 0.1313, 0.9511, 0.1369, 0.9455, 0.1348, 0.9469, 0.1291, 0.9469, 0.1291, 0.9455, 0.1348, 0.9382, 0.1332, 0.9397, 0.1268, 0.9397, 0.1268, 0.9382, 0.1332, 0.9312, 0.1325, 0.9329, 0.1251, 0.5157, 0.8995, 0.513, 0.9061, 0.5059, 0.9045, 0.5089, 0.8971, 0.5089, 0.8971, 0.5059, 0.9045, 0.4992, 0.9013, 0.5025, 0.8933, 0.5025, 0.8933, 0.4992, 0.9013, 0.4948, 0.8975, 0.4982, 0.8893, 0.7298, 0.8923, 0.7319, 0.9013, 0.7264, 0.9037, 0.7244, 0.8948, 0.7244, 0.8948, 0.7264, 0.9037, 0.7192, 0.9053, 0.7173, 0.8971, 0.7173, 0.8971, 0.7192, 0.9053, 0.7121, 0.9058, 0.7104, 0.8985, 0.9978, 0.6653, 0.9982, 0.6722, 0.9908, 0.6715, 0.9904, 0.6655, 0.9904, 0.6655, 0.9908, 0.6715, 0.9837, 0.6726, 0.9833, 0.6672, 0.9833, 0.6672, 0.9837, 0.6726, 0.9786, 0.6752, 0.9782, 0.6701, 0.9511, 0.1369, 0.9504, 0.1424, 0.9447, 0.1406, 0.9455, 0.1348, 0.9455, 0.1348, 0.9447, 0.1406, 0.9373, 0.1397, 0.9382, 0.1332, 0.9382, 0.1332, 0.9373, 0.1397, 0.9302, 0.1399, 0.9312, 0.1325, 0.513, 0.9061, 0.5112, 0.9127, 0.5038, 0.912, 0.5059, 0.9045, 0.5059, 0.9045, 0.5038, 0.912, 0.497, 0.9094, 0.4992, 0.9013, 0.4992, 0.9013, 0.497, 0.9094, 0.4925, 0.9058, 0.4948, 0.8975, 0.7319, 0.9013, 0.733, 0.9104, 0.7275, 0.9125, 0.7264, 0.9037, 0.7264, 0.9037, 0.7275, 0.9125, 0.7201, 0.9135, 0.7192, 0.9053, 0.7192, 0.9053, 0.7201, 0.9135, 0.7129, 0.9131, 0.7121, 0.9058, 0.9982, 0.6722, 0.9978, 0.6789, 0.9905, 0.6774, 0.9908, 0.6715, 0.9908, 0.6715, 0.9905, 0.6774, 0.9833, 0.6778, 0.9837, 0.6726, 0.1366, 0.7746, 0.1379, 0.7781, 0.1306, 0.7797, 0.1293, 0.7763, 0.9504, 0.1424, 0.9503, 0.1479, 0.9446, 0.1464, 0.9447, 0.1406, 0.9447, 0.1406, 0.9446, 0.1464, 0.9372, 0.1461, 0.9373, 0.1397, 0.9373, 0.1397, 0.9372, 0.1461, 0.93, 0.1472, 0.9302, 0.1399, 0.5112, 0.9127, 0.5102, 0.9194, 0.5027, 0.9194, 0.5038, 0.912, 0.5038, 0.912, 0.5027, 0.9194, 0.4958, 0.9175, 0.497, 0.9094, 0.953, 0.2019, 0.951, 0.2074, 0.9436, 0.2058, 0.9457, 0.2002, 0.733, 0.9104, 0.733, 0.9193, 0.7275, 0.9211, 0.7275, 0.9125, 0.7275, 0.9125, 0.7275, 0.9211, 0.7201, 0.9215, 0.7201, 0.9135, 0.7201, 0.9135, 0.7201, 0.9215, 0.7129, 0.9202, 0.7129, 0.9131, 0.9978, 0.6789, 0.9965, 0.6853, 0.9894, 0.6829, 0.9905, 0.6774, 0.9905, 0.6774, 0.9894, 0.6829, 0.9823, 0.6828, 0.9833, 0.6778, 0.1379, 0.7781, 0.1391, 0.7823, 0.1317, 0.7836, 0.1306, 0.7797, 0.9503, 0.1479, 0.9508, 0.1532, 0.9451, 0.1519, 0.9446, 0.1464, 0.9446, 0.1464, 0.9451, 0.1519, 0.9378, 0.1523, 0.9372, 0.1461, 0.9372, 0.1461, 0.9378, 0.1523, 0.9307, 0.1543, 0.93, 0.1472, 0.5102, 0.9194, 0.5102, 0.9258, 0.5027, 0.9267, 0.5027, 0.9194, 0.5027, 0.9194, 0.5027, 0.9267, 0.4958, 0.9254, 0.4958, 0.9175, 0.951, 0.2074, 0.9492, 0.2138, 0.9418, 0.2124, 0.9436, 0.2058, 0.9418, 0.2124, 0.9401, 0.2199, 0.9335, 0.221, 0.9351, 0.2138, 0.7275, 0.9211, 0.7264, 0.9295, 0.7192, 0.9292, 0.7201, 0.9215, 0.7201, 0.9215, 0.7192, 0.9292, 0.7121, 0.927, 0.7129, 0.9202, 0.9965, 0.6853, 0.9944, 0.6912, 0.9875, 0.6881, 0.9894, 0.6829, 0.9894, 0.6829, 0.9875, 0.6881, 0.9806, 0.6875, 0.9823, 0.6828, 0.1391, 0.7823, 0.1401, 0.7869, 0.1327, 0.7881, 0.1317, 0.7836, 0.1317, 0.7836, 0.1327, 0.7881, 0.1261, 0.787, 0.125, 0.7823, 0.9451, 0.1519, 0.9463, 0.1572, 0.9391, 0.1582, 0.9378, 0.1523, 0.9378, 0.1523, 0.9391, 0.1582, 0.9322, 0.161, 0.9307, 0.1543, 0.5102, 0.9258, 0.5112, 0.9321, 0.5038, 0.9337, 0.5027, 0.9267, 0.5027, 0.9267, 0.5038, 0.9337, 0.497, 0.933, 0.4958, 0.9254, 0.9492, 0.2138, 0.9476, 0.221, 0.9401, 0.2199, 0.9418, 0.2124, 0.9401, 0.2199, 0.9388, 0.228, 0.9322, 0.2289, 0.9335, 0.221, 0.7264, 0.9295, 0.7244, 0.9373, 0.7173, 0.9365, 0.7192, 0.9292, 0.7192, 0.9292, 0.7173, 0.9365, 0.7104, 0.9335, 0.7121, 0.927, 0.9944, 0.6912, 0.9914, 0.6966, 0.9849, 0.6928, 0.9875, 0.6881, 0.1464, 0.7838, 0.1474, 0.7895, 0.141, 0.792, 0.1401, 0.7869, 0.1401, 0.7869, 0.141, 0.792, 0.1335, 0.793, 0.1327, 0.7881, 0.1327, 0.7881, 0.1335, 0.793, 0.1269, 0.7921, 0.1261, 0.787, 0.9463, 0.1572, 0.9481, 0.1621, 0.9411, 0.1637, 0.9391, 0.1582, 0.9391, 0.1582, 0.9411, 0.1637, 0.9345, 0.1673, 0.9322, 0.161, 0.5112, 0.9321, 0.513, 0.9379, 0.5059, 0.9403, 0.5038, 0.9337, 0.9539, 0.2241, 0.9527, 0.2315, 0.9463, 0.229, 0.9476, 0.221, 0.9476, 0.221, 0.9463, 0.229, 0.9388, 0.228, 0.9401, 0.2199, 0.9388, 0.228, 0.9377, 0.2368, 0.9312, 0.2375, 0.9322, 0.2289, 0.7244, 0.9373, 0.7214, 0.9446, 0.7145, 0.9432, 0.7173, 0.9365, 0.7173, 0.9365, 0.7145, 0.9432, 0.7079, 0.9395, 0.7104, 0.9335, 0.9914, 0.6966, 0.9877, 0.7013, 0.9816, 0.697, 0.9849, 0.6928, 0.1474, 0.7895, 0.1481, 0.7956, 0.1416, 0.7975, 0.141, 0.792, 0.141, 0.792, 0.1416, 0.7975, 0.1341, 0.7982, 0.1335, 0.793, 0.1335, 0.793, 0.1341, 0.7982, 0.1276, 0.7976, 0.1269, 0.7921, 0.9481, 0.1621, 0.9505, 0.1666, 0.9438, 0.1687, 0.9411, 0.1637, 0.9411, 0.1637, 0.9438, 0.1687, 0.9376, 0.173, 0.9345, 0.1673, 0.513, 0.9379, 0.5157, 0.9434, 0.5089, 0.9464, 0.5059, 0.9403, 0.9527, 0.2315, 0.9517, 0.2394, 0.9452, 0.2375, 0.9463, 0.229, 0.9463, 0.229, 0.9452, 0.2375, 0.9377, 0.2368, 0.9388, 0.228, 0.9377, 0.2368, 0.937, 0.246, 0.9304, 0.2464, 0.9312, 0.2375, 0.7214, 0.9446, 0.7174, 0.9512, 0.7108, 0.9493, 0.7145, 0.9432, 0.7145, 0.9432, 0.7108, 0.9493, 0.7047, 0.9449, 0.7079, 0.9395, 0.9877, 0.7013, 0.9832, 0.7054, 0.9777, 0.7005, 0.9816, 0.697, 0.1481, 0.7956, 0.1487, 0.8021, 0.1421, 0.8033, 0.1416, 0.7975, 0.1416, 0.7975, 0.1421, 0.8033, 0.1346, 0.8037, 0.1341, 0.7982, 0.1341, 0.7982, 0.1346, 0.8037, 0.1281, 0.8033, 0.1276, 0.7976, 0.9505, 0.1666, 0.9534, 0.1705, 0.947, 0.1731, 0.9438, 0.1687, 0.9438, 0.1687, 0.947, 0.1731, 0.9413, 0.1781, 0.9376, 0.173, 0.5157, 0.9434, 0.5193, 0.9482, 0.5129, 0.9519, 0.5089, 0.9464, 0.9517, 0.2394, 0.951, 0.2476, 0.9445, 0.2464, 0.9452, 0.2375, 0.9452, 0.2375, 0.9445, 0.2464, 0.937, 0.246, 0.9377, 0.2368, 0.937, 0.246, 0.9365, 0.2555, 0.93, 0.2556, 0.9304, 0.2464, 0.7174, 0.9512, 0.7126, 0.9569, 0.7064, 0.9546, 0.7108, 0.9493, 0.7108, 0.9493, 0.7064, 0.9546, 0.7007, 0.9496, 0.7047, 0.9449, 0.9832, 0.7054, 0.9781, 0.7086, 0.9733, 0.7034, 0.9777, 0.7005, 0.1487, 0.8021, 0.149, 0.8087, 0.1424, 0.8092, 0.1421, 0.8033, 0.1421, 0.8033, 0.1424, 0.8092, 0.1348, 0.8094, 0.1346, 0.8037, 0.1346, 0.8037, 0.1348, 0.8094, 0.1283, 0.8093, 0.1281, 0.8033, 0.9534, 0.1705, 0.9568, 0.1739, 0.9509, 0.1769, 0.947, 0.1731, 0.947, 0.1731, 0.9509, 0.1769, 0.9457, 0.1824, 0.9413, 0.1781, 0.5193, 0.9482, 0.5236, 0.9525, 0.5178, 0.9566, 0.5129, 0.9519, 0.951, 0.2476, 0.9507, 0.2562, 0.9441, 0.2557, 0.9445, 0.2464, 0.9445, 0.2464, 0.9441, 0.2557, 0.9365, 0.2555, 0.937, 0.246, 0.9365, 0.2555, 0.9368, 0.309, 0.9303, 0.309, 0.93, 0.2556, 0.857, 0.4157, 0.8742, 0.4552, 0.8674, 0.4556, 0.8504, 0.4166, 0.8504, 0.4166, 0.8674, 0.4556, 0.8604, 0.4585, 0.8437, 0.4202, 0.08335, 0.7746, 0.102, 0.8107, 0.09497, 0.8127, 0.07669, 0.7772, 0.149, 0.8087, 0.1487, 0.8594, 0.1421, 0.8592, 0.1424, 0.8092, 0.1424, 0.8092, 0.1421, 0.8592, 0.1346, 0.8592, 0.1348, 0.8094, 0.1348, 0.8094, 0.1346, 0.8592, 0.1281, 0.8593, 0.1283, 0.8093, 0.3445, 0.7719, 0.3291, 0.8092, 0.3222, 0.8089, 0.3379, 0.771, 0.3379, 0.771, 0.3222, 0.8089, 0.3152, 0.8061, 0.3312, 0.7675, 0.8985, 0.6471, 0.8803, 0.6835, 0.8732, 0.6816, 0.8918, 0.6446, 0.9507, 0.2562, 0.9509, 0.3088, 0.9444, 0.309, 0.9441, 0.2557, 0.9441, 0.2557, 0.9444, 0.309, 0.9368, 0.309, 0.9365, 0.2555, 0.9368, 0.309, 0.9374, 0.3621, 0.9309, 0.3618, 0.9303, 0.309, 0.8742, 0.4552, 0.8903, 0.4949, 0.8833, 0.4948, 0.8674, 0.4556, 0.8674, 0.4556, 0.8833, 0.4948, 0.8761, 0.497, 0.8604, 0.4585, 0.102, 0.8107, 0.1196, 0.8469, 0.1123, 0.8481, 0.09497, 0.8127, 0.1487, 0.8594, 0.1482, 0.9096, 0.1417, 0.9087, 0.1421, 0.8592, 0.1421, 0.8592, 0.1417, 0.9087, 0.1341, 0.9084, 0.1346, 0.8592, 0.1346, 0.8592, 0.1341, 0.9084, 0.1276, 0.9088, 0.1281, 0.8593, 0.3291, 0.8092, 0.3145, 0.8467, 0.3074, 0.8469, 0.3222, 0.8089, 0.3222, 0.8089, 0.3074, 0.8469, 0.3002, 0.8449, 0.3152, 0.8061, 0.8803, 0.6835, 0.8632, 0.7199, 0.8559, 0.7187, 0.8732, 0.6816, 0.9509, 0.3088, 0.9515, 0.3609, 0.9449, 0.3618, 0.9444, 0.309, 0.9444, 0.309, 0.9449, 0.3618, 0.9374, 0.3621, 0.9368, 0.309, 0.9374, 0.3621, 0.938, 0.3715, 0.9314, 0.3709, 0.9309, 0.3618, 0.8903, 0.4949, 0.8917, 0.5027, 0.8846, 0.502, 0.8833, 0.4948, 0.8833, 0.4948, 0.8846, 0.502, 0.8772, 0.5034, 0.8761, 0.497, 0.1196, 0.8469, 0.121, 0.8528, 0.1135, 0.8533, 0.1123, 0.8481, 0.1482, 0.9096, 0.1478, 0.9162, 0.1413, 0.9146, 0.1417, 0.9087, 0.1417, 0.9087, 0.1413, 0.9146, 0.1338, 0.914, 0.1341, 0.9084, 0.1341, 0.9084, 0.1338, 0.914, 0.1273, 0.9146, 0.1276, 0.9088, 0.3145, 0.8467, 0.3137, 0.8517, 0.3065, 0.8525, 0.3074, 0.8469, 0.3074, 0.8469, 0.3065, 0.8525, 0.2992, 0.8513, 0.3002, 0.8449, 0.8632, 0.7199, 0.862, 0.7258, 0.8545, 0.7254, 0.8559, 0.7187, 0.9515, 0.3609, 0.952, 0.3693, 0.9455, 0.3709, 0.9449, 0.3618, 0.9449, 0.3618, 0.9455, 0.3709, 0.938, 0.3715, 0.9374, 0.3621, 0.938, 0.3715, 0.9389, 0.3804, 0.9323, 0.3796, 0.9314, 0.3709, 0.8917, 0.5027, 0.892, 0.5108, 0.8848, 0.5095, 0.8846, 0.502, 0.8846, 0.502, 0.8848, 0.5095, 0.8774, 0.5101, 0.8772, 0.5034, 0.121, 0.8528, 0.1213, 0.8589, 0.1137, 0.8587, 0.1135, 0.8533, 0.1478, 0.9162, 0.1472, 0.9224, 0.1408, 0.9202, 0.1413, 0.9146, 0.1413, 0.9146, 0.1408, 0.9202, 0.1333, 0.9194, 0.1338, 0.914, 0.1338, 0.914, 0.1333, 0.9194, 0.1267, 0.9203, 0.1273, 0.9146, 0.3137, 0.8517, 0.3136, 0.857, 0.3064, 0.8584, 0.3065, 0.8525, 0.3065, 0.8525, 0.3064, 0.8584, 0.299, 0.858, 0.2992, 0.8513, 0.862, 0.7258, 0.8617, 0.732, 0.8542, 0.7323, 0.8545, 0.7254, 0.952, 0.3693, 0.9528, 0.3774, 0.9464, 0.3796, 0.9455, 0.3709, 0.9455, 0.3709, 0.9464, 0.3796, 0.9389, 0.3804, 0.938, 0.3715, 0.9389, 0.3804, 0.9401, 0.3889, 0.9335, 0.3878, 0.9323, 0.3796, 0.892, 0.5108, 0.8912, 0.5192, 0.8841, 0.5173, 0.8848, 0.5095, 0.8848, 0.5095, 0.8841, 0.5173, 0.8768, 0.5169, 0.8774, 0.5101, 0.1213, 0.8589, 0.1207, 0.8652, 0.1132, 0.8642, 0.1137, 0.8587, 0.1472, 0.9224, 0.1464, 0.9284, 0.14, 0.9255, 0.1408, 0.9202, 0.1408, 0.9202, 0.14, 0.9255, 0.1326, 0.9245, 0.1333, 0.9194, 0.1333, 0.9194, 0.1326, 0.9245, 0.126, 0.9256, 0.1267, 0.9203, 0.3136, 0.857, 0.3142, 0.8623, 0.3071, 0.8644, 0.3064, 0.8584, 0.3064, 0.8584, 0.3071, 0.8644, 0.2998, 0.8648, 0.299, 0.858, 0.8617, 0.732, 0.8625, 0.7382, 0.855, 0.7394, 0.8542, 0.7323, 0.9528, 0.3774, 0.9539, 0.385, 0.9475, 0.3879, 0.9464, 0.3796, 0.9464, 0.3796, 0.9475, 0.3879, 0.9401, 0.3889, 0.9389, 0.3804, 0.9401, 0.3889, 0.9415, 0.3967, 0.9349, 0.3954, 0.9335, 0.3878, 0.8912, 0.5192, 0.8893, 0.5276, 0.8824, 0.5251, 0.8841, 0.5173, 0.8841, 0.5173, 0.8824, 0.5251, 0.8752, 0.5239, 0.8768, 0.5169, 0.1207, 0.8652, 0.1191, 0.8715, 0.1118, 0.8697, 0.1132, 0.8642, 0.1132, 0.8642, 0.1118, 0.8697, 0.1056, 0.8661, 0.1068, 0.8612, 0.14, 0.9255, 0.1391, 0.9304, 0.1317, 0.9292, 0.1326, 0.9245, 0.1326, 0.9245, 0.1317, 0.9292, 0.125, 0.9304, 0.126, 0.9256, 0.3142, 0.8623, 0.3155, 0.8677, 0.3086, 0.8704, 0.3071, 0.8644, 0.3071, 0.8644, 0.3086, 0.8704, 0.3015, 0.8717, 0.2998, 0.8648, 0.8625, 0.7382, 0.8641, 0.7445, 0.8569, 0.7464, 0.855, 0.7394, 0.855, 0.7394, 0.8569, 0.7464, 0.8507, 0.7501, 0.8487, 0.7425, 0.9475, 0.3879, 0.949, 0.3954, 0.9415, 0.3967, 0.9401, 0.3889, 0.8943, 0.5309, 0.8913, 0.5395, 0.8864, 0.536, 0.8893, 0.5276, 0.8893, 0.5276, 0.8864, 0.536, 0.8797, 0.5328, 0.8824, 0.5251, 0.8824, 0.5251, 0.8797, 0.5328, 0.8728, 0.5308, 0.8752, 0.5239, 0.1191, 0.8715, 0.1166, 0.8777, 0.1096, 0.8751, 0.1118, 0.8697, 0.1118, 0.8697, 0.1096, 0.8751, 0.1036, 0.871, 0.1056, 0.8661, 0.1391, 0.9304, 0.138, 0.9348, 0.1306, 0.9334, 0.1317, 0.9292, 0.3204, 0.8644, 0.3222, 0.8696, 0.3175, 0.8731, 0.3155, 0.8677, 0.3155, 0.8677, 0.3175, 0.8731, 0.3108, 0.8764, 0.3086, 0.8704, 0.3086, 0.8704, 0.3108, 0.8764, 0.304, 0.8786, 0.3015, 0.8717, 0.8641, 0.7445, 0.8667, 0.7507, 0.8598, 0.7533, 0.8569, 0.7464, 0.8569, 0.7464, 0.8598, 0.7533, 0.8539, 0.7576, 0.8507, 0.7501, 0.949, 0.3954, 0.9507, 0.4022, 0.9433, 0.4037, 0.9415, 0.3967, 0.8913, 0.5395, 0.8873, 0.5479, 0.8825, 0.5442, 0.8864, 0.536, 0.8864, 0.536, 0.8825, 0.5442, 0.8761, 0.5404, 0.8797, 0.5328, 0.8797, 0.5328, 0.8761, 0.5404, 0.8696, 0.5375, 0.8728, 0.5308, 0.1166, 0.8777, 0.1131, 0.8837, 0.1066, 0.8804, 0.1096, 0.8751, 0.1096, 0.8751, 0.1066, 0.8804, 0.1009, 0.8757, 0.1036, 0.871, 0.138, 0.9348, 0.1368, 0.9386, 0.1294, 0.937, 0.1306, 0.9334, 0.3222, 0.8696, 0.3247, 0.8746, 0.3201, 0.8783, 0.3175, 0.8731, 0.3175, 0.8731, 0.3201, 0.8783, 0.3137, 0.8823, 0.3108, 0.8764, 0.3108, 0.8764, 0.3137, 0.8823, 0.3073, 0.8853, 0.304, 0.8786, 0.8667, 0.7507, 0.8702, 0.7566, 0.8638, 0.76, 0.8598, 0.7533, 0.8598, 0.7533, 0.8638, 0.76, 0.8581, 0.7648, 0.8539, 0.7576, 0.9507, 0.4022, 0.9526, 0.4081, 0.9452, 0.4097, 0.9433, 0.4037, 0.8873, 0.5479, 0.8823, 0.5559, 0.8777, 0.552, 0.8825, 0.5442, 0.8825, 0.5442, 0.8777, 0.552, 0.8716, 0.5477, 0.8761, 0.5404, 0.8761, 0.5404, 0.8716, 0.5477, 0.8657, 0.5439, 0.8696, 0.5375, 0.1131, 0.8837, 0.1089, 0.8894, 0.1029, 0.8853, 0.1066, 0.8804, 0.1066, 0.8804, 0.1029, 0.8853, 0.0976, 0.8801, 0.1009, 0.8757, 0.1009, 0.8757, 0.0976, 0.8801, 0.09443, 0.8751, 0.09761, 0.8709, 0.3247, 0.8746, 0.3278, 0.8794, 0.3232, 0.8833, 0.3201, 0.8783, 0.3201, 0.8783, 0.3232, 0.8833, 0.3172, 0.8878, 0.3137, 0.8823, 0.3137, 0.8823, 0.3172, 0.8878, 0.3114, 0.8916, 0.3073, 0.8853, 0.8702, 0.7566, 0.8746, 0.7622, 0.8686, 0.7664, 0.8638, 0.76, 0.8638, 0.76, 0.8686, 0.7664, 0.8634, 0.7717, 0.8581, 0.7648, 0.8581, 0.7648, 0.8634, 0.7717, 0.8603, 0.7767, 0.8549, 0.7696, 0.8823, 0.5559, 0.8765, 0.5635, 0.872, 0.5594, 0.8777, 0.552, 0.8777, 0.552, 0.872, 0.5594, 0.8663, 0.5545, 0.8716, 0.5477, 0.8716, 0.5477, 0.8663, 0.5545, 0.861, 0.55, 0.8657, 0.5439, 0.1089, 0.8894, 0.1039, 0.8947, 0.09853, 0.89, 0.1029, 0.8853, 0.1029, 0.8853, 0.09853, 0.89, 0.09369, 0.8843, 0.0976, 0.8801, 0.0976, 0.8801, 0.09369, 0.8843, 0.09067, 0.8791, 0.09443, 0.8751, 0.3278, 0.8794, 0.3314, 0.8838, 0.327, 0.888, 0.3232, 0.8833, 0.3232, 0.8833, 0.327, 0.888, 0.3214, 0.8931, 0.3172, 0.8878, 0.3172, 0.8878, 0.3214, 0.8931, 0.3161, 0.8976, 0.3114, 0.8916, 0.8746, 0.7622, 0.8796, 0.7675, 0.8743, 0.7722, 0.8686, 0.7664, 0.8686, 0.7664, 0.8743, 0.7722, 0.8696, 0.778, 0.8634, 0.7717, 0.8634, 0.7717, 0.8696, 0.778, 0.8666, 0.7832, 0.8603, 0.7767, 0.8765, 0.5635, 0.8699, 0.5705, 0.8656, 0.5662, 0.872, 0.5594, 0.872, 0.5594, 0.8656, 0.5662, 0.8604, 0.5607, 0.8663, 0.5545, 0.8663, 0.5545, 0.8604, 0.5607, 0.8557, 0.5555, 0.861, 0.55, 0.1039, 0.8947, 0.09822, 0.8995, 0.09356, 0.8942, 0.09853, 0.89, 0.09853, 0.89, 0.09356, 0.8942, 0.08924, 0.888, 0.09369, 0.8843, 0.09369, 0.8843, 0.08924, 0.888, 0.08642, 0.8827, 0.09067, 0.8791, 0.3314, 0.8838, 0.3354, 0.8879, 0.3312, 0.8923, 0.327, 0.888, 0.327, 0.888, 0.3312, 0.8923, 0.3261, 0.8978, 0.3214, 0.8931, 0.3214, 0.8931, 0.3261, 0.8978, 0.3215, 0.9031, 0.3161, 0.8976, 0.8796, 0.7675, 0.8854, 0.7722, 0.8808, 0.7775, 0.8743, 0.7722, 0.8743, 0.7722, 0.8808, 0.7775, 0.8766, 0.7837, 0.8696, 0.778, 0.8696, 0.778, 0.8766, 0.7837, 0.8738, 0.7891, 0.8666, 0.7832, 0.8699, 0.5705, 0.8626, 0.5767, 0.8585, 0.5722, 0.8656, 0.5662, 0.8656, 0.5662, 0.8585, 0.5722, 0.8539, 0.5663, 0.8604, 0.5607, 0.8604, 0.5607, 0.8539, 0.5663, 0.8499, 0.5605, 0.8557, 0.5555, 0.09822, 0.8995, 0.09197, 0.9037, 0.08809, 0.8979, 0.09356, 0.8942, 0.09356, 0.8942, 0.08809, 0.8979, 0.08434, 0.8913, 0.08924, 0.888, 0.08924, 0.888, 0.08434, 0.8913, 0.08173, 0.8859, 0.08642, 0.8827, 0.3354, 0.8879, 0.3398, 0.8916, 0.3358, 0.8961, 0.3312, 0.8923, 0.3312, 0.8923, 0.3358, 0.8961, 0.3312, 0.9021, 0.3261, 0.8978, 0.3261, 0.8978, 0.3312, 0.9021, 0.3274, 0.9079, 0.3215, 0.9031, 0.8854, 0.7722, 0.8917, 0.7763, 0.8879, 0.7822, 0.8808, 0.7775, 0.8808, 0.7775, 0.8879, 0.7822, 0.8842, 0.7888, 0.8766, 0.7837, 0.8766, 0.7837, 0.8842, 0.7888, 0.8817, 0.7943, 0.8738, 0.7891, 0.8626, 0.5767, 0.8549, 0.582, 0.851, 0.5774, 0.8585, 0.5722, 0.8585, 0.5722, 0.851, 0.5774, 0.8469, 0.5711, 0.8539, 0.5663, 0.8539, 0.5663, 0.8469, 0.5711, 0.8437, 0.5648, 0.8499, 0.5605, 0.09197, 0.9037, 0.08525, 0.9073, 0.08221, 0.901, 0.08809, 0.8979, 0.08809, 0.8979, 0.08221, 0.901, 0.07907, 0.8942, 0.08434, 0.8913, 0.08434, 0.8913, 0.07907, 0.8942, 0.07669, 0.8886, 0.08173, 0.8859, 0.3398, 0.8916, 0.3445, 0.8947, 0.3407, 0.8994, 0.3358, 0.8961, 0.3358, 0.8961, 0.3407, 0.8994, 0.3367, 0.9058, 0.3312, 0.9021, 0.3312, 0.9021, 0.3367, 0.9058, 0.3337, 0.9121, 0.3274, 0.9079, 0.8917, 0.7763, 0.8985, 0.7798, 0.8955, 0.7861, 0.8879, 0.7822, 0.8879, 0.7822, 0.8955, 0.7861, 0.8925, 0.793, 0.8842, 0.7888, 0.8842, 0.7888, 0.8925, 0.793, 0.8902, 0.7986, 0.8817, 0.7943])
me_torus_003.materials.append(mat_material)
me_torus_003.update()
me_icosphere = bpy.data.meshes.new('Icosphere')
me_icosphere.from_pydata([(-0.05843, -0.1586, 0.003415), (-0.01182, -0.1952, -0.0232), (-0.01218, -0.1846, 0.0409), (-0.03163, -0.1235, 0.05104), (-0.04329, -0.09625, -0.006797), (-0.03104, -0.1406, -0.05268), (0.04379, -0.1827, 0.007972), (0.03155, -0.1383, 0.05385), (0.01233, -0.08374, 0.02438), (0.01269, -0.09432, -0.03972), (0.03214, -0.1555, -0.04986), (0.05894, -0.1203, -0.00224)], [], [(0, 1, 2), (1, 0, 5), (0, 2, 3), (0, 3, 4), (0, 4, 5), (1, 5, 10), (2, 1, 6), (3, 2, 7), (4, 3, 8), (5, 4, 9), (1, 10, 6), (2, 6, 7), (3, 7, 8), (4, 8, 9), (5, 9, 10), (6, 10, 11), (7, 6, 11), (8, 7, 11), (9, 8, 11), (10, 9, 11)])
_uv = me_icosphere.uv_layers.new(name='UVMap')
_uv.uv.foreach_set('vector', [0.558, 0.8744, 0.5527, 0.913, 0.5306, 0.8903, 0.5527, 0.913, 0.558, 0.8744, 0.5886, 0.8982, 0.08096, 0.9741, 0.07669, 0.9426, 0.1102, 0.9621, 0.9479, 0.855, 0.9772, 0.8671, 0.9436, 0.8866, 0.558, 0.8744, 0.5886, 0.8664, 0.5886, 0.8982, 0.5527, 0.913, 0.5886, 0.8982, 0.5801, 0.9289, 0.9479, 0.9218, 0.9772, 0.9339, 0.9436, 0.9534, 0.1102, 0.9621, 0.07669, 0.9426, 0.1102, 0.9231, 0.9436, 0.8866, 0.9772, 0.8671, 0.9772, 0.906, 0.5641, 0.9837, 0.5348, 0.9957, 0.5306, 0.9642, 0.9772, 0.9339, 0.9772, 0.9728, 0.9436, 0.9534, 0.07669, 0.9426, 0.08096, 0.9111, 0.1102, 0.9231, 0.8357, 0.8588, 0.8442, 0.8895, 0.8083, 0.8747, 0.9436, 0.8866, 0.9772, 0.906, 0.9479, 0.9181, 0.5641, 0.9837, 0.5306, 0.9642, 0.5641, 0.9447, 0.9436, 0.9534, 0.9772, 0.9728, 0.9479, 0.9849, 0.8442, 0.8895, 0.8442, 0.9213, 0.8136, 0.9133, 0.8083, 0.8747, 0.8442, 0.8895, 0.8136, 0.9133, 0.7862, 0.8974, 0.8083, 0.8747, 0.8136, 0.9133, 0.5641, 0.9447, 0.5306, 0.9642, 0.5348, 0.9327])
me_icosphere.materials.append(mat_material)
me_icosphere.update()

# ---- objects
ob_basecross = bpy.data.objects.new('BaseCross', me_cylinder_002)
ob_handle = bpy.data.objects.new('Handle', me_torus_003)
ob_icosphere = bpy.data.objects.new('Icosphere', me_icosphere)

# ---- transforms, parenting, visibility, modifiers, constraints
ob_basecross.parent = ob_handle
ob_basecross.location = (0.0, 0.0, 0.0)
ob_handle.location = (0.0, 0.0, 0.0)
ob_icosphere.location = (0.0, 0.0, 0.0)

# ---- collection membership
scene.collection.objects.link(ob_basecross)
scene.collection.objects.link(ob_handle)
scene.collection.objects.link(ob_icosphere)

# ---- scene / render settings (as saved in the file)
scene.frame_start = 1; scene.frame_end = 250; scene.frame_set(1)
scene.render.engine = 'BLENDER_EEVEE_NEXT'
scene.render.bake_bias = 0.0
scene.render.bake_samples = 0
scene.cycles.sampling_pattern = 'TABULATED_SOBOL'
scene.eevee.ray_tracing_options.trace_max_roughness = 0.0
bpy.context.view_layer.update()

# ---- added for rendering (the .blend has no active camera and no usable light): camera, sun
cam_auto = bpy.data.cameras.new('AutoCamera')
cam_auto.lens = 50.0
cam_auto.sensor_width = 36.0
cam_auto.clip_end = 1000.0
ob_auto_camera = bpy.data.objects.new('AutoCamera', cam_auto)
scene.collection.objects.link(ob_auto_camera)
ob_auto_camera.location = (1.3976, -1.77476, 1.10335)
ob_auto_camera.rotation_euler = (1.09748, -7.21219e-08, 0.694738)
scene.camera = ob_auto_camera
light_auto_sun = bpy.data.lights.new('AutoSun', 'SUN')
light_auto_sun.energy = 3.0
light_auto_sun.angle = 0.0523599
ob_auto_sun = bpy.data.objects.new('AutoSun', light_auto_sun)
scene.collection.objects.link(ob_auto_sun)
ob_auto_sun.rotation_euler = (0.872665, 0.174533, 0.523599)
bpy.context.view_layer.update()
